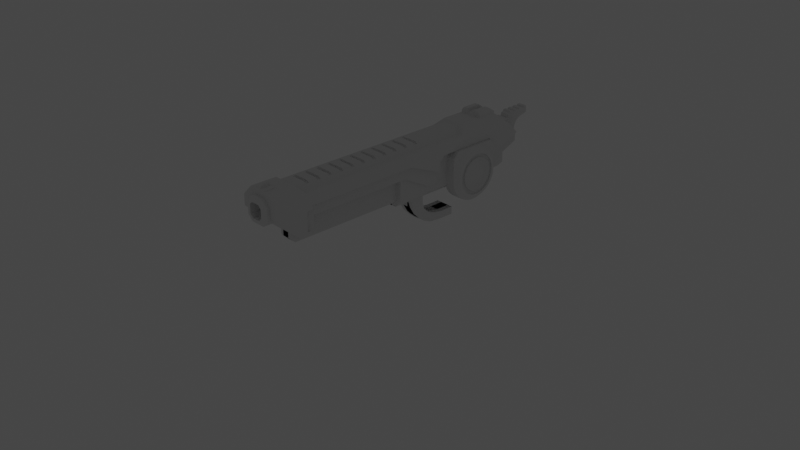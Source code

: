 # Source: Gun.blend  (saved by Blender 2.93.21; exported with 4.5.12 LTS)
import bpy
from mathutils import Matrix  # noqa: F401  (used for matrix-valued properties, if any)

bpy.ops.wm.read_factory_settings(use_empty=True)
scene = bpy.context.scene
scene.name = 'Scene'

# ---- collections
col_collection = bpy.data.collections.new('Collection'); scene.collection.children.link(col_collection)
col_imagenes = bpy.data.collections.new('Imagenes'); scene.collection.children.link(col_imagenes)
col_camerayluz = bpy.data.collections.new('CamerayLuz'); scene.collection.children.link(col_camerayluz)

# ---- node groups
ng_auto_smooth = bpy.data.node_groups.new('Auto Smooth', 'GeometryNodeTree')
_s = ng_auto_smooth.interface.new_socket(name='Geometry', in_out='OUTPUT', socket_type='NodeSocketGeometry')
_s = ng_auto_smooth.interface.new_socket(name='Geometry', in_out='INPUT', socket_type='NodeSocketGeometry')
_s = ng_auto_smooth.interface.new_socket(name='Angle', in_out='INPUT', socket_type='NodeSocketFloat')
_s.subtype = 'ANGLE'
_s.min_value = 0.0
_s.max_value = 3.142
ng_auto_smooth.is_modifier = True
_N = ng_auto_smooth.nodes; _L = ng_auto_smooth.links
n0 = _N.new('NodeGroupOutput'); n0.name = 'Group Output'; n0.location = (480, -100)
n1 = _N.new('NodeGroupInput'); n1.name = 'Group Input'; n1.location = (-420, -300)
n2 = _N.new('NodeGroupInput'); n2.name = 'Group Input.001'; n2.location = (-60, -100)
n3 = _N.new('GeometryNodeSetShadeSmooth'); n3.name = 'Set Shade Smooth'; n3.location = (120, -100)
n3.domain = 'EDGE'
n4 = _N.new('GeometryNodeSetShadeSmooth'); n4.name = 'Set Shade Smooth.001'; n4.location = (300, -100)
n5 = _N.new('GeometryNodeInputMeshEdgeAngle'); n5.name = 'Edge Angle'; n5.location = (-420, -220)
n6 = _N.new('GeometryNodeInputEdgeSmooth'); n6.name = 'Is Edge Smooth'; n6.location = (-60, -160)
n7 = _N.new('GeometryNodeInputShadeSmooth'); n7.name = 'Is Face Smooth'; n7.location = (-240, -340)
n8 = _N.new('FunctionNodeBooleanMath'); n8.name = 'Boolean Math'; n8.location = (-60, -220)
n9 = _N.new('FunctionNodeCompare'); n9.name = 'Compare'; n9.location = (-240, -180)
n9.operation = 'LESS_EQUAL'
_L.new(n5.outputs[0], n9.inputs[0])
_L.new(n4.outputs[0], n0.inputs[0])
_L.new(n1.outputs[1], n9.inputs[1])
_L.new(n9.outputs[0], n8.inputs[0])
_L.new(n7.outputs[0], n8.inputs[1])
_L.new(n2.outputs[0], n3.inputs[0])
_L.new(n6.outputs[0], n3.inputs[1])
_L.new(n3.outputs[0], n4.inputs[0])
_L.new(n8.outputs[0], n3.inputs[2])
n0.is_active_output = True

# ---- world
world_world = bpy.data.worlds.new('World'); scene.world = world_world
world_world.use_nodes = True; world_world.node_tree.nodes.clear()
_N = world_world.node_tree.nodes; _L = world_world.node_tree.links
n0 = _N.new('ShaderNodeOutputWorld'); n0.name = 'World Output'; n0.location = (300, 300)
n1 = _N.new('ShaderNodeBackground'); n1.name = 'Background'; n1.location = (10, 300)
n1.inputs[0].default_value = (0.05088, 0.05088, 0.05088, 1.0)
_L.new(n1.outputs[0], n0.inputs[0])
n0.is_active_output = True
world_world.color = (0.05088, 0.05088, 0.05088)
world_world.use_sun_shadow = False
world_world.sun_shadow_jitter_overblur = 0.0

# ---- cameras
cam_camera = bpy.data.cameras.new('Camera')
cam_camera.clip_end = 100.0
cam_camera.ortho_scale = 7.314

# ---- lights
light_light = bpy.data.lights.new('Light', 'POINT')
light_light.transmission_factor = 0.0
light_light.energy = 1000.0
light_light.shadow_soft_size = 0.1
light_light.shadow_maximum_resolution = 0.006
light_light.use_absolute_resolution = True

# ---- meshes
me_cylinder = bpy.data.meshes.new('Cylinder')
me_cylinder.from_pydata([(0.3193, 0.5717, 0.3569), (0.2737, 0.4969, 0.3569), (0.3193, 0.5759, 0.4001), (0.2737, 0.5026, 0.4147), (0.3193, 0.5885, 0.4416), (0.2737, 0.5194, 0.4702), (0.3193, 0.609, 0.4799), (0.2737, 0.5468, 0.5215), (0.3193, 0.6365, 0.5135), (0.2737, 0.5837, 0.5664), (0.3193, 0.6701, 0.541), (0.2737, 0.6286, 0.6032), (0.3193, 0.7084, 0.5615), (0.2737, 0.6798, 0.6306), (0.3193, 0.7499, 0.5741), (0.2737, 0.7354, 0.6474), (0.3193, 0.7932, 0.5784), (0.2737, 0.7932, 0.6531), (0.3193, 0.8364, 0.5741), (0.2737, 0.851, 0.6474), (0.3193, 0.8779, 0.5615), (0.2737, 0.9065, 0.6306), (0.3193, 0.9162, 0.541), (0.2737, 0.9577, 0.6032), (0.3193, 0.9498, 0.5135), (0.2737, 1.003, 0.5664), (0.3193, 0.9773, 0.4799), (0.2737, 1.039, 0.5215), (0.3193, 0.9978, 0.4416), (0.2737, 1.067, 0.4702), (0.3193, 1.01, 0.4001), (0.2737, 1.084, 0.4147), (0.3193, 1.015, 0.3569), (0.2737, 1.089, 0.3569), (0.3193, 1.01, 0.3137), (0.2737, 1.084, 0.2991), (0.3193, 0.9978, 0.2721), (0.2737, 1.067, 0.2435), (0.3193, 0.9773, 0.2338), (0.2737, 1.039, 0.1923), (0.3193, 0.9498, 0.2003), (0.2737, 1.003, 0.1474), (0.3193, 0.9162, 0.1727), (0.2737, 0.9577, 0.1105), (0.3193, 0.8779, 0.1522), (0.2737, 0.9065, 0.08317), (0.3193, 0.8364, 0.1396), (0.2737, 0.851, 0.06631), (0.3193, 0.7932, 0.1354), (0.2737, 0.7932, 0.06062), (0.3193, 0.7499, 0.1396), (0.2737, 0.7354, 0.06631), (0.3193, 0.7084, 0.1522), (0.2737, 0.6798, 0.08317), (0.3193, 0.6701, 0.1727), (0.2737, 0.6286, 0.1105), (0.3193, 0.6365, 0.2003), (0.2737, 0.5837, 0.1474), (0.3193, 0.609, 0.2338), (0.2737, 0.5468, 0.1923), (0.3193, 0.5885, 0.2721), (0.2737, 0.5194, 0.2435), (0.3193, 0.5759, 0.3137), (0.2737, 0.5026, 0.2991), (0.3193, 0.5476, 0.4057), (0.3193, 0.5427, 0.3569), (0.3193, 0.5618, 0.4527), (0.3193, 0.5849, 0.496), (0.3193, 0.6161, 0.5339), (0.3193, 0.654, 0.5651), (0.3193, 0.6973, 0.5882), (0.3193, 0.7443, 0.6025), (0.3193, 0.7932, 0.6073), (0.3193, 0.842, 0.6025), (0.3193, 0.889, 0.5882), (0.3193, 0.9323, 0.5651), (0.3193, 0.9702, 0.5339), (0.3193, 1.001, 0.496), (0.3193, 1.025, 0.4527), (0.3193, 1.039, 0.4057), (0.3193, 1.044, 0.3569), (0.3193, 1.039, 0.308), (0.3193, 1.025, 0.261), (0.3193, 1.001, 0.2178), (0.3193, 0.9702, 0.1798), (0.3193, 0.9323, 0.1487), (0.3193, 0.889, 0.1255), (0.3193, 0.842, 0.1113), (0.3193, 0.7932, 0.1065), (0.3193, 0.7443, 0.1113), (0.3193, 0.6973, 0.1255), (0.3193, 0.654, 0.1487), (0.3193, 0.6161, 0.1798), (0.3193, 0.5849, 0.2178), (0.3193, 0.5618, 0.261), (0.3193, 0.5476, 0.308), (0.3193, 0.6123, 0.3569), (0.3193, 0.6158, 0.3922), (0.3193, 0.6261, 0.4261), (0.3193, 0.6428, 0.4574), (0.3193, 0.6653, 0.4848), (0.3193, 0.6927, 0.5073), (0.3193, 0.7239, 0.524), (0.3193, 0.7579, 0.5343), (0.3193, 0.7932, 0.5377), (0.3193, 0.8284, 0.5343), (0.3193, 0.8624, 0.524), (0.3193, 0.8936, 0.5073), (0.3193, 0.921, 0.4848), (0.3193, 0.9435, 0.4574), (0.3193, 0.9603, 0.4261), (0.3193, 0.9705, 0.3922), (0.3193, 0.974, 0.3569), (0.3193, 0.9705, 0.3216), (0.3193, 0.9603, 0.2877), (0.3193, 0.9435, 0.2564), (0.3193, 0.921, 0.229), (0.3193, 0.8936, 0.2065), (0.3193, 0.8624, 0.1898), (0.3193, 0.8284, 0.1795), (0.3193, 0.7932, 0.176), (0.3193, 0.7579, 0.1795), (0.3193, 0.7239, 0.1898), (0.3193, 0.6927, 0.2065), (0.3193, 0.6653, 0.229), (0.3193, 0.6428, 0.2564), (0.3193, 0.6261, 0.2877), (0.3193, 0.6158, 0.3216), (0.2872, 0.6472, 0.3569), (0.2872, 0.65, 0.3854), (0.2872, 0.6583, 0.4127), (0.2872, 0.6718, 0.438), (0.2872, 0.6899, 0.4601), (0.2872, 0.712, 0.4783), (0.2872, 0.7373, 0.4918), (0.2872, 0.7647, 0.5001), (0.2872, 0.7932, 0.5029), (0.2872, 0.8216, 0.5001), (0.2872, 0.849, 0.4918), (0.2872, 0.8743, 0.4783), (0.2872, 0.8964, 0.4601), (0.2872, 0.9146, 0.438), (0.2872, 0.928, 0.4127), (0.2872, 0.9364, 0.3854), (0.2872, 0.9392, 0.3569), (0.2872, 0.9364, 0.3284), (0.2872, 0.928, 0.301), (0.2872, 0.9145, 0.2758), (0.2872, 0.8964, 0.2536), (0.2872, 0.8743, 0.2355), (0.2872, 0.849, 0.222), (0.2872, 0.8216, 0.2137), (0.2872, 0.7932, 0.2109), (0.2872, 0.7647, 0.2137), (0.2872, 0.7373, 0.222), (0.2872, 0.712, 0.2355), (0.2872, 0.6899, 0.2536), (0.2872, 0.6718, 0.2758), (0.2872, 0.6583, 0.301), (0.2872, 0.65, 0.3284), (0.3023, 0.5759, 0.4001), (0.3023, 0.5717, 0.3569), (0.3023, 0.5885, 0.4416), (0.3023, 0.609, 0.4799), (0.3023, 0.6365, 0.5135), (0.3023, 0.6701, 0.541), (0.3023, 0.7084, 0.5615), (0.3023, 0.7499, 0.5741), (0.3023, 0.7932, 0.5784), (0.3023, 0.8364, 0.5741), (0.3023, 0.8779, 0.5615), (0.3023, 0.9162, 0.541), (0.3023, 0.9498, 0.5135), (0.3023, 0.9773, 0.4799), (0.3023, 0.9978, 0.4416), (0.3023, 1.01, 0.4001), (0.3023, 1.015, 0.3569), (0.3023, 1.01, 0.3137), (0.3023, 0.9978, 0.2721), (0.3023, 0.9773, 0.2338), (0.3023, 0.9498, 0.2003), (0.3023, 0.9162, 0.1727), (0.3023, 0.8779, 0.1522), (0.3023, 0.8364, 0.1396), (0.3023, 0.7932, 0.1354), (0.3023, 0.7499, 0.1396), (0.3023, 0.7084, 0.1522), (0.3023, 0.6701, 0.1727), (0.3023, 0.6365, 0.2003), (0.3023, 0.609, 0.2338), (0.3023, 0.5885, 0.2721), (0.3023, 0.5759, 0.3137), (0.3023, 0.6158, 0.3922), (0.3023, 0.6123, 0.3569), (0.3023, 0.6158, 0.3216), (0.3023, 0.6261, 0.4261), (0.3023, 0.6428, 0.4574), (0.3023, 0.6653, 0.4848), (0.3023, 0.6927, 0.5073), (0.3023, 0.7239, 0.524), (0.3023, 0.7579, 0.5343), (0.3023, 0.7932, 0.5377), (0.3023, 0.8284, 0.5343), (0.3023, 0.8624, 0.524), (0.3023, 0.8936, 0.5073), (0.3023, 0.921, 0.4848), (0.3023, 0.9435, 0.4574), (0.3023, 0.9603, 0.4261), (0.3023, 0.9705, 0.3922), (0.3023, 0.974, 0.3569), (0.3023, 0.9705, 0.3216), (0.3023, 0.9603, 0.2877), (0.3023, 0.9435, 0.2564), (0.3023, 0.921, 0.229), (0.3023, 0.8936, 0.2065), (0.3023, 0.8624, 0.1898), (0.3023, 0.8284, 0.1795), (0.3023, 0.7932, 0.176), (0.3023, 0.7579, 0.1795), (0.3023, 0.7239, 0.1898), (0.3023, 0.6927, 0.2065), (0.3023, 0.6653, 0.229), (0.3023, 0.6428, 0.2564), (0.3023, 0.6261, 0.2877), (0.2737, 1.035, 0.6531), (0.2737, 1.095, 0.5918), (0.2737, 0.5653, 0.6531), (0.2737, 0.5021, 0.5914), (0.1445, 0.4969, 0.3569), (0.1445, 0.7932, 0.6531), (0.1445, 1.089, 0.3569), (0.1445, 1.084, 0.2991), (0.1445, 1.067, 0.2435), (0.1445, 1.039, 0.1923), (0.1445, 1.003, 0.1474), (0.1445, 0.9577, 0.1105), (0.1445, 0.9065, 0.08317), (0.1445, 0.851, 0.06631), (0.1445, 0.7932, 0.06062), (0.1445, 0.7354, 0.06631), (0.1445, 0.6798, 0.08317), (0.1445, 0.6286, 0.1105), (0.1445, 0.5837, 0.1474), (0.1445, 0.5468, 0.1923), (0.1445, 0.5194, 0.2435), (0.1445, 0.5026, 0.2991), (0.1445, 1.035, 0.6531), (0.1445, 1.095, 0.5918), (0.1445, 0.5653, 0.6531), (0.1445, 0.5021, 0.5914)], [], [(1, 3, 64, 65), (3, 5, 66, 64), (5, 7, 67, 66), (7, 9, 68, 67), (9, 11, 69, 68), (11, 13, 70, 69), (13, 15, 71, 70), (15, 17, 72, 71), (17, 19, 73, 72), (19, 21, 74, 73), (21, 23, 75, 74), (23, 25, 76, 75), (25, 27, 77, 76), (27, 29, 78, 77), (29, 31, 79, 78), (31, 33, 80, 79), (33, 35, 81, 80), (35, 37, 82, 81), (37, 39, 83, 82), (39, 41, 84, 83), (41, 43, 85, 84), (43, 45, 86, 85), (45, 47, 87, 86), (47, 49, 88, 87), (49, 51, 89, 88), (51, 53, 90, 89), (53, 55, 91, 90), (55, 57, 92, 91), (57, 59, 93, 92), (59, 61, 94, 93), (61, 63, 95, 94), (63, 1, 65, 95), (128, 129, 130, 131, 132, 133, 134, 135, 136, 137, 138, 139, 140, 141, 142, 143, 144, 145, 146, 147, 148, 149, 150, 151, 152, 153, 154, 155, 156, 157, 158, 159), (2, 0, 65, 64), (4, 2, 64, 66), (6, 4, 66, 67), (8, 6, 67, 68), (10, 8, 68, 69), (12, 10, 69, 70), (14, 12, 70, 71), (16, 14, 71, 72), (18, 16, 72, 73), (20, 18, 73, 74), (22, 20, 74, 75), (24, 22, 75, 76), (26, 24, 76, 77), (28, 26, 77, 78), (30, 28, 78, 79), (32, 30, 79, 80), (34, 32, 80, 81), (36, 34, 81, 82), (38, 36, 82, 83), (40, 38, 83, 84), (42, 40, 84, 85), (44, 42, 85, 86), (46, 44, 86, 87), (48, 46, 87, 88), (50, 48, 88, 89), (52, 50, 89, 90), (54, 52, 90, 91), (56, 54, 91, 92), (58, 56, 92, 93), (60, 58, 93, 94), (62, 60, 94, 95), (0, 62, 95, 65), (122, 121, 218, 219), (22, 24, 172, 171), (121, 120, 217, 218), (20, 22, 171, 170), (120, 119, 216, 217), (18, 20, 170, 169), (119, 118, 215, 216), (16, 18, 169, 168), (118, 117, 214, 215), (14, 16, 168, 167), (117, 116, 213, 214), (12, 14, 167, 166), (116, 115, 212, 213), (10, 12, 166, 165), (62, 0, 161, 191), (115, 114, 211, 212), (8, 10, 165, 164), (60, 62, 191, 190), (114, 113, 210, 211), (6, 8, 164, 163), (58, 60, 190, 189), (113, 112, 209, 210), (4, 6, 163, 162), (56, 58, 189, 188), (112, 111, 208, 209), (2, 4, 162, 160), (54, 56, 188, 187), (111, 110, 207, 208), (0, 2, 160, 161), (52, 54, 187, 186), (110, 109, 206, 207), (50, 52, 186, 185), (96, 97, 129, 128), (97, 98, 130, 129), (98, 99, 131, 130), (99, 100, 132, 131), (100, 101, 133, 132), (101, 102, 134, 133), (102, 103, 135, 134), (103, 104, 136, 135), (104, 105, 137, 136), (105, 106, 138, 137), (106, 107, 139, 138), (107, 108, 140, 139), (108, 109, 141, 140), (109, 110, 142, 141), (110, 111, 143, 142), (111, 112, 144, 143), (112, 113, 145, 144), (113, 114, 146, 145), (114, 115, 147, 146), (115, 116, 148, 147), (116, 117, 149, 148), (117, 118, 150, 149), (118, 119, 151, 150), (119, 120, 152, 151), (120, 121, 153, 152), (121, 122, 154, 153), (122, 123, 155, 154), (123, 124, 156, 155), (124, 125, 157, 156), (125, 126, 158, 157), (126, 127, 159, 158), (127, 96, 128, 159), (161, 160, 192, 193), (160, 162, 195, 192), (162, 163, 196, 195), (163, 164, 197, 196), (164, 165, 198, 197), (165, 166, 199, 198), (166, 167, 200, 199), (167, 168, 201, 200), (168, 169, 202, 201), (169, 170, 203, 202), (170, 171, 204, 203), (171, 172, 205, 204), (172, 173, 206, 205), (173, 174, 207, 206), (174, 175, 208, 207), (175, 176, 209, 208), (176, 177, 210, 209), (177, 178, 211, 210), (178, 179, 212, 211), (179, 180, 213, 212), (180, 181, 214, 213), (181, 182, 215, 214), (182, 183, 216, 215), (183, 184, 217, 216), (184, 185, 218, 217), (185, 186, 219, 218), (186, 187, 220, 219), (187, 188, 221, 220), (188, 189, 222, 221), (189, 190, 223, 222), (190, 191, 194, 223), (191, 161, 193, 194), (97, 96, 193, 192), (24, 26, 173, 172), (123, 122, 219, 220), (96, 127, 194, 193), (26, 28, 174, 173), (124, 123, 220, 221), (98, 97, 192, 195), (28, 30, 175, 174), (125, 124, 221, 222), (99, 98, 195, 196), (30, 32, 176, 175), (126, 125, 222, 223), (100, 99, 196, 197), (32, 34, 177, 176), (127, 126, 223, 194), (101, 100, 197, 198), (34, 36, 178, 177), (102, 101, 198, 199), (36, 38, 179, 178), (103, 102, 199, 200), (38, 40, 180, 179), (104, 103, 200, 201), (40, 42, 181, 180), (105, 104, 201, 202), (42, 44, 182, 181), (106, 105, 202, 203), (44, 46, 183, 182), (107, 106, 203, 204), (46, 48, 184, 183), (108, 107, 204, 205), (48, 50, 185, 184), (109, 108, 205, 206), (17, 224, 225, 33, 31, 29, 27, 25, 23, 21, 19), (1, 227, 226, 17, 15, 13, 11, 9, 7, 5, 3), (33, 225, 247, 230), (59, 57, 242, 243), (227, 1, 228, 249), (35, 33, 230, 231), (45, 43, 235, 236), (55, 53, 240, 241), (1, 63, 245, 228), (226, 227, 249, 248), (41, 39, 233, 234), (51, 49, 238, 239), (17, 226, 248, 229), (61, 59, 243, 244), (37, 35, 231, 232), (47, 45, 236, 237), (57, 55, 241, 242), (224, 17, 229, 246), (43, 41, 234, 235), (53, 51, 239, 240), (63, 61, 244, 245), (225, 224, 246, 247), (39, 37, 232, 233), (49, 47, 237, 238)])
me_cylinder.polygons.foreach_set('use_smooth', [True] * 217)
_uv = me_cylinder.uv_layers.new(name='UVMap')
_uv.uv.foreach_set('vector', [1.0, 0.5373, 0.9688, 0.5373, 0.9712, 0.5, 0.9976, 0.5, 0.9688, 0.5373, 0.9375, 0.5373, 0.9399, 0.5, 0.9663, 0.5, 0.9375, 0.5373, 0.9062, 0.5373, 0.9087, 0.5, 0.9351, 0.5, 0.9062, 0.5373, 0.875, 0.5373, 0.8774, 0.5, 0.9038, 0.5, 0.875, 0.5373, 0.8438, 0.5373, 0.8462, 0.5, 0.8726, 0.5, 0.8438, 0.5373, 0.8125, 0.5373, 0.8149, 0.5, 0.8413, 0.5, 0.8125, 0.5373, 0.7812, 0.5373, 0.7837, 0.5, 0.8101, 0.5, 0.7812, 0.5373, 0.75, 0.5373, 0.7524, 0.5, 0.7788, 0.5, 0.75, 0.5373, 0.7188, 0.5373, 0.7212, 0.5, 0.7476, 0.5, 0.7188, 0.5373, 0.6875, 0.5373, 0.6899, 0.5, 0.7163, 0.5, 0.6875, 0.5373, 0.6562, 0.5373, 0.6587, 0.5, 0.6851, 0.5, 0.6562, 0.5373, 0.625, 0.5373, 0.6274, 0.5, 0.6538, 0.5, 0.625, 0.5373, 0.5938, 0.5373, 0.5962, 0.5, 0.6226, 0.5, 0.5937, 0.5373, 0.5625, 0.5373, 0.5649, 0.5, 0.5913, 0.5, 0.5625, 0.5373, 0.5312, 0.5373, 0.5337, 0.5, 0.5601, 0.5, 0.5312, 0.5373, 0.5, 0.5373, 0.5024, 0.5, 0.5288, 0.5, 0.5, 0.5373, 0.4688, 0.5373, 0.4712, 0.5, 0.4976, 0.5, 0.4687, 0.5373, 0.4375, 0.5373, 0.4399, 0.5, 0.4663, 0.5, 0.4375, 0.5373, 0.4062, 0.5373, 0.4087, 0.5, 0.4351, 0.5, 0.4062, 0.5373, 0.375, 0.5373, 0.3774, 0.5, 0.4038, 0.5, 0.375, 0.5373, 0.3438, 0.5373, 0.3462, 0.5, 0.3726, 0.5, 0.3438, 0.5373, 0.3125, 0.5373, 0.3149, 0.5, 0.3413, 0.5, 0.3125, 0.5373, 0.2812, 0.5373, 0.2837, 0.5, 0.3101, 0.5, 0.2812, 0.5373, 0.25, 0.5373, 0.2524, 0.5, 0.2788, 0.5, 0.25, 0.5373, 0.2188, 0.5373, 0.2212, 0.5, 0.2476, 0.5, 0.2187, 0.5373, 0.1875, 0.5373, 0.1899, 0.5, 0.2163, 0.5, 0.1875, 0.5373, 0.1562, 0.5373, 0.1587, 0.5, 0.1851, 0.5, 0.1562, 0.5373, 0.125, 0.5373, 0.1274, 0.5, 0.1538, 0.5, 0.125, 0.5373, 0.09375, 0.5373, 0.09617, 0.5, 0.1226, 0.5, 0.09375, 0.5373, 0.0625, 0.5373, 0.06492, 0.5, 0.09133, 0.5, 0.0625, 0.5373, 0.03125, 0.5373, 0.03367, 0.5, 0.06008, 0.5, 0.03125, 0.5373, 0.0, 0.5373, 0.002418, 0.5, 0.02883, 0.5, 0.75, 0.3683, 0.7731, 0.366, 0.7953, 0.3593, 0.8157, 0.3483, 0.8336, 0.3336, 0.8483, 0.3157, 0.8593, 0.2953, 0.866, 0.2731, 0.8683, 0.25, 0.866, 0.2269, 0.8593, 0.2047, 0.8483, 0.1843, 0.8336, 0.1664, 0.8157, 0.1517, 0.7953, 0.1407, 0.7731, 0.134, 0.75, 0.1317, 0.7269, 0.134, 0.7047, 0.1407, 0.6843, 0.1517, 0.6664, 0.1664, 0.6517, 0.1843, 0.6407, 0.2047, 0.634, 0.2269, 0.6317, 0.25, 0.634, 0.2731, 0.6407, 0.2953, 0.6517, 0.3157, 0.6664, 0.3336, 0.6843, 0.3483, 0.7047, 0.3593, 0.7269, 0.366, 0.785, 0.426, 0.75, 0.4294, 0.75, 0.4529, 0.7896, 0.449, 0.8187, 0.4158, 0.785, 0.426, 0.7896, 0.449, 0.8276, 0.4374, 0.8497, 0.3992, 0.8187, 0.4158, 0.8276, 0.4374, 0.8627, 0.4187, 0.8769, 0.3769, 0.8497, 0.3992, 0.8627, 0.4187, 0.8934, 0.3934, 0.8992, 0.3497, 0.8769, 0.3769, 0.8934, 0.3934, 0.9187, 0.3627, 0.9158, 0.3187, 0.8992, 0.3497, 0.9187, 0.3627, 0.9374, 0.3276, 0.926, 0.285, 0.9158, 0.3187, 0.9374, 0.3276, 0.949, 0.2896, 0.9294, 0.25, 0.926, 0.285, 0.949, 0.2896, 0.9529, 0.25, 0.926, 0.215, 0.9294, 0.25, 0.9529, 0.25, 0.949, 0.2104, 0.9158, 0.1813, 0.926, 0.215, 0.949, 0.2104, 0.9374, 0.1724, 0.8992, 0.1503, 0.9158, 0.1813, 0.9374, 0.1724, 0.9187, 0.1373, 0.8769, 0.1231, 0.8992, 0.1503, 0.9187, 0.1373, 0.8934, 0.1066, 0.8497, 0.1008, 0.8769, 0.1231, 0.8934, 0.1066, 0.8627, 0.08133, 0.8187, 0.08423, 0.8497, 0.1008, 0.8627, 0.08133, 0.8276, 0.06258, 0.785, 0.07402, 0.8187, 0.08423, 0.8276, 0.06258, 0.7896, 0.05104, 0.75, 0.07057, 0.785, 0.07402, 0.7896, 0.05104, 0.75, 0.04714, 0.715, 0.07402, 0.75, 0.07057, 0.75, 0.04714, 0.7104, 0.05104, 0.6813, 0.08423, 0.715, 0.07402, 0.7104, 0.05104, 0.6724, 0.06258, 0.6503, 0.1008, 0.6813, 0.08423, 0.6724, 0.06258, 0.6373, 0.08133, 0.6231, 0.1231, 0.6503, 0.1008, 0.6373, 0.08133, 0.6066, 0.1066, 0.6008, 0.1503, 0.6231, 0.1231, 0.6066, 0.1066, 0.5813, 0.1373, 0.5842, 0.1813, 0.6008, 0.1503, 0.5813, 0.1373, 0.5626, 0.1724, 0.574, 0.215, 0.5842, 0.1813, 0.5626, 0.1724, 0.551, 0.2104, 0.5706, 0.25, 0.574, 0.215, 0.551, 0.2104, 0.5471, 0.25, 0.574, 0.285, 0.5706, 0.25, 0.5471, 0.25, 0.551, 0.2896, 0.5842, 0.3187, 0.574, 0.285, 0.551, 0.2896, 0.5626, 0.3276, 0.6008, 0.3497, 0.5842, 0.3187, 0.5626, 0.3276, 0.5813, 0.3627, 0.6231, 0.3769, 0.6008, 0.3497, 0.5813, 0.3627, 0.6066, 0.3934, 0.6503, 0.3992, 0.6231, 0.3769, 0.6066, 0.3934, 0.6373, 0.4187, 0.6813, 0.4158, 0.6503, 0.3992, 0.6373, 0.4187, 0.6724, 0.4374, 0.715, 0.426, 0.6813, 0.4158, 0.6724, 0.4374, 0.7104, 0.449, 0.75, 0.4294, 0.715, 0.426, 0.7104, 0.449, 0.75, 0.4529, 0.6146, 0.3061, 0.6063, 0.2786, 0.6063, 0.2786, 0.6146, 0.3061, 0.8992, 0.1503, 0.8769, 0.1231, 0.8769, 0.1231, 0.8992, 0.1503, 0.6063, 0.2786, 0.6035, 0.25, 0.6035, 0.25, 0.6063, 0.2786, 0.9158, 0.1813, 0.8992, 0.1503, 0.8992, 0.1503, 0.9158, 0.1813, 0.6035, 0.25, 0.6063, 0.2214, 0.6063, 0.2214, 0.6035, 0.25, 0.926, 0.215, 0.9158, 0.1813, 0.9158, 0.1813, 0.926, 0.215, 0.6063, 0.2214, 0.6146, 0.1939, 0.6146, 0.1939, 0.6063, 0.2214, 0.9294, 0.25, 0.926, 0.215, 0.926, 0.215, 0.9294, 0.25, 0.6146, 0.1939, 0.6282, 0.1686, 0.6282, 0.1686, 0.6146, 0.1939, 0.926, 0.285, 0.9294, 0.25, 0.9294, 0.25, 0.926, 0.285, 0.6282, 0.1686, 0.6464, 0.1464, 0.6464, 0.1464, 0.6282, 0.1686, 0.9158, 0.3187, 0.926, 0.285, 0.926, 0.285, 0.9158, 0.3187, 0.6464, 0.1464, 0.6686, 0.1282, 0.6686, 0.1282, 0.6464, 0.1464, 0.8992, 0.3497, 0.9158, 0.3187, 0.9158, 0.3187, 0.8992, 0.3497, 0.715, 0.426, 0.75, 0.4294, 0.75, 0.4294, 0.715, 0.426, 0.6686, 0.1282, 0.6939, 0.1146, 0.6939, 0.1146, 0.6686, 0.1282, 0.8769, 0.3769, 0.8992, 0.3497, 0.8992, 0.3497, 0.8769, 0.3769, 0.6813, 0.4158, 0.715, 0.426, 0.715, 0.426, 0.6813, 0.4158, 0.6939, 0.1146, 0.7214, 0.1063, 0.7214, 0.1063, 0.6939, 0.1146, 0.8497, 0.3992, 0.8769, 0.3769, 0.8769, 0.3769, 0.8497, 0.3992, 0.6503, 0.3992, 0.6813, 0.4158, 0.6813, 0.4158, 0.6503, 0.3992, 0.7214, 0.1063, 0.75, 0.1035, 0.75, 0.1035, 0.7214, 0.1063, 0.8187, 0.4158, 0.8497, 0.3992, 0.8497, 0.3992, 0.8187, 0.4158, 0.6231, 0.3769, 0.6503, 0.3992, 0.6503, 0.3992, 0.6231, 0.3769, 0.75, 0.1035, 0.7786, 0.1063, 0.7786, 0.1063, 0.75, 0.1035, 0.785, 0.426, 0.8187, 0.4158, 0.8187, 0.4158, 0.785, 0.426, 0.6008, 0.3497, 0.6231, 0.3769, 0.6231, 0.3769, 0.6008, 0.3497, 0.7786, 0.1063, 0.8061, 0.1146, 0.8061, 0.1146, 0.7786, 0.1063, 0.75, 0.4294, 0.785, 0.426, 0.785, 0.426, 0.75, 0.4294, 0.5842, 0.3187, 0.6008, 0.3497, 0.6008, 0.3497, 0.5842, 0.3187, 0.8061, 0.1146, 0.8314, 0.1282, 0.8314, 0.1282, 0.8061, 0.1146, 0.574, 0.285, 0.5842, 0.3187, 0.5842, 0.3187, 0.574, 0.285, 0.75, 0.3965, 0.7786, 0.3937, 0.7731, 0.366, 0.75, 0.3683, 0.7786, 0.3937, 0.8061, 0.3854, 0.7953, 0.3593, 0.7731, 0.366, 0.8061, 0.3854, 0.8314, 0.3718, 0.8157, 0.3483, 0.7953, 0.3593, 0.8314, 0.3718, 0.8536, 0.3536, 0.8336, 0.3336, 0.8157, 0.3483, 0.8536, 0.3536, 0.8718, 0.3314, 0.8483, 0.3157, 0.8336, 0.3336, 0.8718, 0.3314, 0.8854, 0.3061, 0.8593, 0.2953, 0.8483, 0.3157, 0.8854, 0.3061, 0.8937, 0.2786, 0.866, 0.2731, 0.8593, 0.2953, 0.8937, 0.2786, 0.8965, 0.25, 0.8683, 0.25, 0.866, 0.2731, 0.8965, 0.25, 0.8937, 0.2214, 0.866, 0.2269, 0.8683, 0.25, 0.8937, 0.2214, 0.8854, 0.1939, 0.8593, 0.2047, 0.866, 0.2269, 0.8854, 0.1939, 0.8718, 0.1686, 0.8483, 0.1843, 0.8593, 0.2047, 0.8718, 0.1686, 0.8536, 0.1464, 0.8336, 0.1664, 0.8483, 0.1843, 0.8536, 0.1464, 0.8314, 0.1282, 0.8157, 0.1517, 0.8336, 0.1664, 0.8314, 0.1282, 0.8061, 0.1146, 0.7953, 0.1407, 0.8157, 0.1517, 0.8061, 0.1146, 0.7786, 0.1063, 0.7731, 0.134, 0.7953, 0.1407, 0.7786, 0.1063, 0.75, 0.1035, 0.75, 0.1317, 0.7731, 0.134, 0.75, 0.1035, 0.7214, 0.1063, 0.7269, 0.134, 0.75, 0.1317, 0.7214, 0.1063, 0.6939, 0.1146, 0.7047, 0.1407, 0.7269, 0.134, 0.6939, 0.1146, 0.6686, 0.1282, 0.6843, 0.1517, 0.7047, 0.1407, 0.6686, 0.1282, 0.6464, 0.1464, 0.6664, 0.1664, 0.6843, 0.1517, 0.6464, 0.1464, 0.6282, 0.1686, 0.6517, 0.1843, 0.6664, 0.1664, 0.6282, 0.1686, 0.6146, 0.1939, 0.6407, 0.2047, 0.6517, 0.1843, 0.6146, 0.1939, 0.6063, 0.2214, 0.634, 0.2269, 0.6407, 0.2047, 0.6063, 0.2214, 0.6035, 0.25, 0.6317, 0.25, 0.634, 0.2269, 0.6035, 0.25, 0.6063, 0.2786, 0.634, 0.2731, 0.6317, 0.25, 0.6063, 0.2786, 0.6146, 0.3061, 0.6407, 0.2953, 0.634, 0.2731, 0.6146, 0.3061, 0.6282, 0.3314, 0.6517, 0.3157, 0.6407, 0.2953, 0.6282, 0.3314, 0.6464, 0.3536, 0.6664, 0.3336, 0.6517, 0.3157, 0.6464, 0.3536, 0.6686, 0.3718, 0.6843, 0.3483, 0.6664, 0.3336, 0.6686, 0.3718, 0.6939, 0.3854, 0.7047, 0.3593, 0.6843, 0.3483, 0.6939, 0.3854, 0.7214, 0.3937, 0.7269, 0.366, 0.7047, 0.3593, 0.7214, 0.3937, 0.75, 0.3965, 0.75, 0.3683, 0.7269, 0.366, 0.75, 0.4294, 0.785, 0.426, 0.7786, 0.3937, 0.75, 0.3965, 0.785, 0.426, 0.8187, 0.4158, 0.8061, 0.3854, 0.7786, 0.3937, 0.8187, 0.4158, 0.8497, 0.3992, 0.8314, 0.3718, 0.8061, 0.3854, 0.8497, 0.3992, 0.8769, 0.3769, 0.8536, 0.3536, 0.8314, 0.3718, 0.8769, 0.3769, 0.8992, 0.3497, 0.8718, 0.3314, 0.8536, 0.3536, 0.8992, 0.3497, 0.9158, 0.3187, 0.8854, 0.3061, 0.8718, 0.3314, 0.9158, 0.3187, 0.926, 0.285, 0.8937, 0.2786, 0.8854, 0.3061, 0.926, 0.285, 0.9294, 0.25, 0.8965, 0.25, 0.8937, 0.2786, 0.9294, 0.25, 0.926, 0.215, 0.8937, 0.2214, 0.8965, 0.25, 0.926, 0.215, 0.9158, 0.1813, 0.8854, 0.1939, 0.8937, 0.2214, 0.9158, 0.1813, 0.8992, 0.1503, 0.8718, 0.1686, 0.8854, 0.1939, 0.8992, 0.1503, 0.8769, 0.1231, 0.8536, 0.1464, 0.8718, 0.1686, 0.8769, 0.1231, 0.8497, 0.1008, 0.8314, 0.1282, 0.8536, 0.1464, 0.8497, 0.1008, 0.8187, 0.08423, 0.8061, 0.1146, 0.8314, 0.1282, 0.8187, 0.08423, 0.785, 0.07402, 0.7786, 0.1063, 0.8061, 0.1146, 0.785, 0.07402, 0.75, 0.07057, 0.75, 0.1035, 0.7786, 0.1063, 0.75, 0.07057, 0.715, 0.07402, 0.7214, 0.1063, 0.75, 0.1035, 0.715, 0.07402, 0.6813, 0.08423, 0.6939, 0.1146, 0.7214, 0.1063, 0.6813, 0.08423, 0.6503, 0.1008, 0.6686, 0.1282, 0.6939, 0.1146, 0.6503, 0.1008, 0.6231, 0.1231, 0.6464, 0.1464, 0.6686, 0.1282, 0.6231, 0.1231, 0.6008, 0.1503, 0.6282, 0.1686, 0.6464, 0.1464, 0.6008, 0.1503, 0.5842, 0.1813, 0.6146, 0.1939, 0.6282, 0.1686, 0.5842, 0.1813, 0.574, 0.215, 0.6063, 0.2214, 0.6146, 0.1939, 0.574, 0.215, 0.5706, 0.25, 0.6035, 0.25, 0.6063, 0.2214, 0.5706, 0.25, 0.574, 0.285, 0.6063, 0.2786, 0.6035, 0.25, 0.574, 0.285, 0.5842, 0.3187, 0.6146, 0.3061, 0.6063, 0.2786, 0.5842, 0.3187, 0.6008, 0.3497, 0.6282, 0.3314, 0.6146, 0.3061, 0.6008, 0.3497, 0.6231, 0.3769, 0.6464, 0.3536, 0.6282, 0.3314, 0.6231, 0.3769, 0.6503, 0.3992, 0.6686, 0.3718, 0.6464, 0.3536, 0.6503, 0.3992, 0.6813, 0.4158, 0.6939, 0.3854, 0.6686, 0.3718, 0.6813, 0.4158, 0.715, 0.426, 0.7214, 0.3937, 0.6939, 0.3854, 0.715, 0.426, 0.75, 0.4294, 0.75, 0.3965, 0.7214, 0.3937, 0.7786, 0.3937, 0.75, 0.3965, 0.75, 0.3965, 0.7786, 0.3937, 0.8769, 0.1231, 0.8497, 0.1008, 0.8497, 0.1008, 0.8769, 0.1231, 0.6282, 0.3314, 0.6146, 0.3061, 0.6146, 0.3061, 0.6282, 0.3314, 0.75, 0.3965, 0.7214, 0.3937, 0.7214, 0.3937, 0.75, 0.3965, 0.8497, 0.1008, 0.8187, 0.08423, 0.8187, 0.08423, 0.8497, 0.1008, 0.6464, 0.3536, 0.6282, 0.3314, 0.6282, 0.3314, 0.6464, 0.3536, 0.8061, 0.3854, 0.7786, 0.3937, 0.7786, 0.3937, 0.8061, 0.3854, 0.8187, 0.08423, 0.785, 0.07402, 0.785, 0.07402, 0.8187, 0.08423, 0.6686, 0.3718, 0.6464, 0.3536, 0.6464, 0.3536, 0.6686, 0.3718, 0.8314, 0.3718, 0.8061, 0.3854, 0.8061, 0.3854, 0.8314, 0.3718, 0.785, 0.07402, 0.75, 0.07057, 0.75, 0.07057, 0.785, 0.07402, 0.6939, 0.3854, 0.6686, 0.3718, 0.6686, 0.3718, 0.6939, 0.3854, 0.8536, 0.3536, 0.8314, 0.3718, 0.8314, 0.3718, 0.8536, 0.3536, 0.75, 0.07057, 0.715, 0.07402, 0.715, 0.07402, 0.75, 0.07057, 0.7214, 0.3937, 0.6939, 0.3854, 0.6939, 0.3854, 0.7214, 0.3937, 0.8718, 0.3314, 0.8536, 0.3536, 0.8536, 0.3536, 0.8718, 0.3314, 0.715, 0.07402, 0.6813, 0.08423, 0.6813, 0.08423, 0.715, 0.07402, 0.8854, 0.3061, 0.8718, 0.3314, 0.8718, 0.3314, 0.8854, 0.3061, 0.6813, 0.08423, 0.6503, 0.1008, 0.6503, 0.1008, 0.6813, 0.08423, 0.8937, 0.2786, 0.8854, 0.3061, 0.8854, 0.3061, 0.8937, 0.2786, 0.6503, 0.1008, 0.6231, 0.1231, 0.6231, 0.1231, 0.6503, 0.1008, 0.8965, 0.25, 0.8937, 0.2786, 0.8937, 0.2786, 0.8965, 0.25, 0.6231, 0.1231, 0.6008, 0.1503, 0.6008, 0.1503, 0.6231, 0.1231, 0.8937, 0.2214, 0.8965, 0.25, 0.8965, 0.25, 0.8937, 0.2214, 0.6008, 0.1503, 0.5842, 0.1813, 0.5842, 0.1813, 0.6008, 0.1503, 0.8854, 0.1939, 0.8937, 0.2214, 0.8937, 0.2214, 0.8854, 0.1939, 0.5842, 0.1813, 0.574, 0.215, 0.574, 0.215, 0.5842, 0.1813, 0.8718, 0.1686, 0.8854, 0.1939, 0.8854, 0.1939, 0.8718, 0.1686, 0.574, 0.215, 0.5706, 0.25, 0.5706, 0.25, 0.574, 0.215, 0.8536, 0.1464, 0.8718, 0.1686, 0.8718, 0.1686, 0.8536, 0.1464, 0.5706, 0.25, 0.574, 0.285, 0.574, 0.285, 0.5706, 0.25, 0.8314, 0.1282, 0.8536, 0.1464, 0.8536, 0.1464, 0.8314, 0.1282, 0.75, 0.5373, 0.152, 0.1089, 0.1036, 0.1113, 0.5, 0.5373, 0.5312, 0.5373, 0.5625, 0.5373, 0.5937, 0.5373, 0.625, 0.5373, 0.6562, 0.5373, 0.6875, 0.5373, 0.7188, 0.5373, 1.0, 0.5373, 0.2085, 0.112, 0.16, 0.1146, 0.75, 0.5373, 0.7812, 0.5373, 0.8125, 0.5373, 0.8438, 0.5373, 0.875, 0.5373, 0.9062, 0.5373, 0.9375, 0.5373, 0.9688, 0.5373, 0.5, 0.5373, 0.1036, 0.1113, 0.1036, 0.1113, 0.5, 0.5373, 0.09375, 0.5373, 0.125, 0.5373, 0.125, 0.5373, 0.09375, 0.5373, 0.2085, 0.112, 1.0, 0.5373, 1.0, 0.5373, 0.2085, 0.112, 0.4688, 0.5373, 0.5, 0.5373, 0.5, 0.5373, 0.4688, 0.5373, 0.3125, 0.5373, 0.3438, 0.5373, 0.3438, 0.5373, 0.3125, 0.5373, 0.1562, 0.5373, 0.1875, 0.5373, 0.1875, 0.5373, 0.1562, 0.5373, 0.0, 0.5373, 0.03125, 0.5373, 0.03125, 0.5373, 0.0, 0.5373, 0.16, 0.1146, 0.2085, 0.112, 0.2085, 0.112, 0.16, 0.1146, 0.375, 0.5373, 0.4062, 0.5373, 0.4062, 0.5373, 0.375, 0.5373, 0.2188, 0.5373, 0.25, 0.5373, 0.25, 0.5373, 0.2188, 0.5373, 0.75, 0.5373, 0.16, 0.1146, 0.16, 0.1146, 0.75, 0.5373, 0.0625, 0.5373, 0.09375, 0.5373, 0.09375, 0.5373, 0.0625, 0.5373, 0.4375, 0.5373, 0.4687, 0.5373, 0.4687, 0.5373, 0.4375, 0.5373, 0.2812, 0.5373, 0.3125, 0.5373, 0.3125, 0.5373, 0.2812, 0.5373, 0.125, 0.5373, 0.1562, 0.5373, 0.1562, 0.5373, 0.125, 0.5373, 0.152, 0.1089, 0.75, 0.5373, 0.75, 0.5373, 0.152, 0.1089, 0.3438, 0.5373, 0.375, 0.5373, 0.375, 0.5373, 0.3438, 0.5373, 0.1875, 0.5373, 0.2187, 0.5373, 0.2187, 0.5373, 0.1875, 0.5373, 0.03125, 0.5373, 0.0625, 0.5373, 0.0625, 0.5373, 0.03125, 0.5373, 0.1036, 0.1113, 0.152, 0.1089, 0.152, 0.1089, 0.1036, 0.1113, 0.4062, 0.5373, 0.4375, 0.5373, 0.4375, 0.5373, 0.4062, 0.5373, 0.25, 0.5373, 0.2812, 0.5373, 0.2812, 0.5373, 0.25, 0.5373])
me_cylinder.use_remesh_fix_poles = True
me_cylinder.use_remesh_preserve_attributes = False
me_cylinder.update()
me_cube = bpy.data.meshes.new('Cube')
me_cube.from_pydata([(1.005, -1.0, 1.0), (1.005, 5.737, 1.0), (0.0, 5.737, -1.0), (0.0, 5.737, 1.0), (0.0, -1.0, -1.0), (0.0, -1.0, 1.0), (0.684, -1.0, -1.0), (1.005, -1.0, -0.6791), (1.005, 5.737, -0.6791), (0.684, 5.737, -1.0)], [], [(6, 7, 0, 5, 4), (8, 1, 0, 7), (2, 3, 1, 8, 9), (6, 9, 8, 7), (2, 9, 6, 4)])
_uv = me_cube.uv_layers.new(name='UVMap')
_uv.uv.foreach_set('vector', [0.375, 0.7899, 0.4151, 0.75, 0.625, 0.75, 0.625, 0.875, 0.375, 0.875, 0.4151, 0.5, 0.625, 0.5, 0.625, 0.75, 0.4151, 0.75, 0.375, 0.375, 0.625, 0.375, 0.625, 0.5, 0.4151, 0.5, 0.375, 0.4601, 0.3351, 0.75, 0.3351, 0.5, 0.4151, 0.5, 0.4151, 0.75, 0.25, 0.5, 0.3351, 0.5, 0.3351, 0.75, 0.25, 0.75])
me_cube.use_remesh_fix_poles = True
me_cube.use_remesh_preserve_attributes = False
me_cube.update()
me_cube_001 = bpy.data.meshes.new('Cube.001')
me_cube_001.from_pydata([(0.0, 5.683, 1.025), (0.0, 5.683, 2.35), (0.6911, 5.683, 2.35), (0.0, -1.054, 2.35), (0.6911, 5.683, 1.215), (0.5003, 5.683, 1.025), (0.0, -0.8352, 1.025), (0.0, -1.054, 1.244), (0.4722, -1.054, 2.35), (0.6911, -0.8352, 2.35), (0.4096, -1.054, 1.244), (0.5003, -0.8352, 1.025), (0.4722, -1.054, 1.306), (0.6911, -0.8352, 1.215)], [], [(13, 4, 2, 9), (4, 13, 11, 5), (4, 5, 0, 1, 2), (7, 10, 12, 8, 3), (12, 10, 11, 13), (8, 12, 13, 9), (10, 7, 6, 11), (5, 11, 6, 0)])
_uv = me_cube_001.uv_layers.new(name='UVMap')
_uv.uv.foreach_set('vector', [0.625, 0.7419, 0.625, 0.5, 0.625, 0.5, 0.625, 0.7419, 0.625, 0.5, 0.625, 0.7419, 0.6576, 0.7419, 0.6576, 0.5, 0.625, 0.5, 0.6576, 0.5, 0.75, 0.5, 0.75, 0.5, 0.625, 0.5, 0.75, 0.75, 0.6731, 0.75, 0.6624, 0.75, 0.6624, 0.75, 0.75, 0.75, 0.6624, 0.75, 0.6731, 0.75, 0.6576, 0.7419, 0.625, 0.7419, 0.6624, 0.75, 0.6624, 0.75, 0.625, 0.7419, 0.625, 0.7419, 0.6731, 0.75, 0.75, 0.75, 0.75, 0.7419, 0.6576, 0.7419, 0.6576, 0.5, 0.6576, 0.7419, 0.75, 0.7419, 0.75, 0.5])
me_cube_001.use_remesh_fix_poles = True
me_cube_001.use_remesh_preserve_attributes = False
me_cube_001.update()
me_cube_002 = bpy.data.meshes.new('Cube.002')
me_cube_002.from_pydata([(-0.3157, -1.288, 2.266), (-0.6169, -1.288, 2.567), (-0.6169, -1.288, 3.199), (-0.3157, -1.288, 3.5), (0.6169, -1.288, 2.567), (0.3157, -1.288, 2.266), (0.3157, -1.288, 3.5), (0.6169, -1.288, 3.199), (1.087, -2.252, 2.707), (1.087, -1.061, 1.516), (1.087, -2.252, 3.249), (0.5762, -2.252, 3.761), (0.5202, 11.09, 3.684), (0.9791, 11.55, 3.225), (0.5762, 8.87, 3.761), (0.5762, -0.9687, 3.761), (0.9414, -0.6035, 3.395), (0.9414, 8.505, 3.395), (1.087, 6.947, 2.594), (1.087, 7.208, 2.855), (1.087, 10.16, 2.855), (1.087, 10.42, 2.594), (1.087, 6.947, 2.092), (1.087, -0.5361, 1.516), (1.087, -0.5483, 1.727), (1.087, -0.7321, 1.727), (1.087, -0.7321, 2.663), (1.087, -0.4501, 2.663), (1.087, -0.4501, 2.857), (1.087, 5.185, 2.857), (0.9791, 12.05, 2.73), (1.087, 10.42, 1.934), (0.8975, 12.23, 2.135), (0.8975, 10.76, 1.516), (0.7893, 12.15, 2.625), (0.8975, 10.42, 1.516), (0.8975, 6.947, 1.516), (0.8975, 6.424, 1.516), (0.8975, -0.2432, 1.516), (0.8975, -0.2432, 2.295), (0.8975, 4.943, 2.295), (0.8975, 6.947, 2.092), (0.8975, 10.42, 1.934), (0.8975, -0.5361, 1.516), (0.8975, -0.5483, 1.727), (0.8975, -0.7321, 1.727), (0.8975, -0.7321, 2.663), (0.8975, -0.4501, 2.663), (0.8975, -0.4501, 2.857), (0.8975, 5.185, 2.857), (0.7893, 12.05, 2.73), (0.0, -2.252, 3.761), (0.0, 4.943, 2.295), (0.0, -0.2432, 2.295), (0.0, -1.061, 1.516), (-1.087, -2.252, 2.707), (-1.087, -1.061, 1.516), (1.583e-08, 11.09, 3.684), (0.0, -0.2432, 1.516), (0.0, 6.424, 1.516), (-1.087, -2.252, 3.249), (-0.5762, -2.252, 3.761), (-0.5202, 11.09, 3.684), (-0.9791, 11.55, 3.225), (0.0, 8.87, 3.761), (-0.5762, 8.87, 3.761), (-0.5762, -0.9687, 3.761), (-0.9414, -0.6035, 3.395), (-0.9414, 8.505, 3.395), (0.0, -0.9687, 3.761), (0.0, -0.6035, 3.395), (0.0, 8.505, 3.395), (-1.087, 6.947, 2.594), (-1.087, 7.208, 2.855), (-1.087, 10.16, 2.855), (-1.087, 10.42, 2.594), (0.0, 7.208, 2.855), (-3.388e-21, 6.947, 2.594), (0.0, 10.42, 2.594), (4.235e-22, 10.16, 2.855), (-1.087, 6.947, 2.092), (-1.087, -0.5361, 1.516), (-1.087, -0.5483, 1.727), (-1.087, -0.7321, 1.727), (-1.087, -0.7321, 2.663), (-1.087, -0.4501, 2.663), (-1.087, -0.4501, 2.857), (-1.087, 5.185, 2.857), (-0.9791, 12.05, 2.73), (-1.087, 10.42, 1.934), (-0.8975, 12.23, 2.135), (-0.8975, 10.76, 1.516), (-0.7893, 12.15, 2.625), (-0.8975, 10.42, 1.516), (-0.8975, 6.947, 1.516), (-0.8975, 6.424, 1.516), (-0.8975, -0.2432, 1.516), (-0.8975, -0.2432, 2.295), (-0.8975, 4.943, 2.295), (-0.8975, 6.947, 2.092), (-0.8975, 10.42, 1.934), (-0.8975, -0.5361, 1.516), (-0.8975, -0.5483, 1.727), (-0.8975, -0.7321, 1.727), (-0.8975, -0.7321, 2.663), (-0.8975, -0.4501, 2.663), (-0.8975, -0.4501, 2.857), (-0.8975, 5.185, 2.857), (-0.7893, 12.05, 2.73), (0.0, 6.947, 1.516), (0.0, 6.947, 2.092), (0.0, 10.76, 1.516), (0.0, 10.42, 1.516), (0.0, 10.42, 1.934), (-2.134e-21, -1.811, 2.266), (-0.3157, -1.811, 2.266), (0.3157, -1.811, 2.266), (-0.6169, -2.252, 2.707), (-0.6169, -2.112, 2.567), (0.6169, -2.252, 3.199), (0.6169, -2.112, 2.567), (0.3157, -2.252, 3.5), (-8.383e-22, -2.252, 3.5), (-0.3157, -2.252, 3.5), (0.6169, -2.252, 2.707), (-0.6169, -2.252, 3.199), (0.0, 11.56, 1.854), (0.4273, 11.56, 1.854), (0.4273, 12.23, 2.135), (0.5355, 12.15, 2.625), (2.297e-08, 11.48, 3.293), (-0.4786, 11.48, 3.293), (-0.4786, 12.15, 2.625), (-0.3704, 11.56, 1.854), (-0.3704, 12.23, 2.135), (0.5355, 11.48, 3.293), (0.8975, 12.23, 2.549), (0.8975, 12.12, 2.653), (1.087, 12.12, 2.653), (0.5762, 11.01, 3.761), (0.0, 11.01, 3.761), (-0.5762, 11.01, 3.761), (-1.087, 11.53, 3.249), (-0.8975, 12.23, 2.549), (-0.8975, 12.12, 2.653), (0.0, 11.56, 3.216), (-0.3704, 11.56, 3.216), (-0.3704, 12.23, 2.549), (0.4273, 11.56, 3.216), (1.087, 11.53, 3.249), (-1.087, 12.12, 2.653), (0.4273, 12.23, 2.549), (6.78e-08, 10.9, 3.497), (7.494e-08, 11.3, 3.105), (0.7893, 11.96, 2.438), (0.7893, 11.86, 2.542), (0.9791, 11.86, 2.542), (0.5202, 10.9, 3.497), (-0.5202, 10.9, 3.497), (-0.9791, 11.36, 3.038), (-0.7893, 11.96, 2.438), (-0.7893, 11.86, 2.542), (-0.4786, 11.3, 3.105), (-0.4786, 11.96, 2.438), (0.5355, 11.3, 3.105), (0.9791, 11.36, 3.038), (-0.9791, 11.86, 2.542), (0.5355, 11.96, 2.438)], [], [(119, 7, 4, 120, 124), (3, 6, 121, 122, 123), (7, 6, 3, 2, 1, 0, 5, 4), (0, 1, 118, 115), (6, 7, 119, 121), (114, 116, 5, 0, 115), (139, 140, 64, 14), (37, 40, 52, 59), (54, 9, 8, 124, 120, 116, 114), (20, 19, 76, 79), (39, 38, 58, 53), (15, 11, 10, 149, 139, 14, 17, 16), (119, 124, 8, 10, 11, 51, 122, 121), (15, 69, 51, 11), (17, 14, 64, 71), (16, 17, 71, 70), (15, 16, 70, 69), (20, 79, 78, 21), (76, 19, 18, 77), (28, 27, 47, 48), (149, 10, 8, 9, 23, 24, 25, 26, 27, 28, 29, 22, 18, 19, 20, 21, 31, 138), (29, 28, 48, 49), (22, 29, 49, 41), (40, 39, 53, 52), (24, 23, 43, 44), (25, 24, 44, 45), (138, 31, 42, 137), (26, 25, 45, 46), (27, 26, 46, 47), (42, 35, 33, 32, 136, 137), (44, 43, 38, 39, 40, 37, 36, 41, 49, 48, 47, 46, 45), (9, 54, 58, 38, 43, 23), (36, 37, 59, 109), (41, 36, 109, 110), (41, 110, 77, 18, 22), (33, 35, 112, 111), (32, 33, 111, 126, 127, 128), (151, 136, 32, 128), (35, 42, 113, 112), (63, 62, 158, 159), (21, 78, 113, 42, 31), (141, 65, 64, 140), (95, 59, 52, 98), (55, 56, 54, 114, 115, 118, 117), (74, 79, 76, 73), (97, 53, 58, 96), (65, 141, 142, 60, 61, 66, 67, 68), (122, 51, 61, 60, 55, 117, 125, 123), (66, 61, 51, 69), (68, 71, 64, 65), (67, 70, 71, 68), (66, 69, 70, 67), (74, 75, 78, 79), (76, 77, 72, 73), (86, 106, 105, 85), (81, 56, 55, 60, 142, 150, 89, 75, 74, 73, 72, 80, 87, 86, 85, 84, 83, 82), (87, 107, 106, 86), (80, 99, 107, 87), (98, 52, 53, 97), (82, 102, 101, 81), (83, 103, 102, 82), (150, 144, 100, 89), (84, 104, 103, 83), (85, 105, 104, 84), (144, 143, 90, 91, 93, 100), (94, 95, 98, 97, 96, 101, 102, 103, 104, 105, 106, 107, 99), (58, 54, 56, 81, 101, 96), (94, 109, 59, 95), (99, 110, 109, 94), (72, 77, 110, 99, 80), (91, 111, 112, 93), (111, 91, 90, 134, 133, 126), (134, 90, 143, 147), (93, 112, 113, 100), (100, 113, 78, 75, 89), (120, 4, 5, 116), (125, 2, 3, 123), (125, 117, 118, 1, 2), (13, 30, 156, 165), (147, 146, 133, 134), (128, 127, 148, 151), (127, 126, 133, 146, 145, 148), (34, 50, 137, 136), (50, 30, 138, 137), (12, 57, 140, 139), (62, 63, 142, 141), (108, 92, 143, 144), (131, 130, 145, 146), (92, 132, 147, 143), (130, 135, 148, 145), (13, 12, 139, 149), (88, 108, 144, 150), (30, 13, 149, 138), (57, 62, 141, 140), (63, 88, 150, 142), (132, 131, 146, 147), (135, 129, 151, 148), (129, 34, 136, 151), (163, 160, 161, 166, 159, 158, 152, 153, 162), (153, 152, 157, 165, 156, 155, 154, 167, 164), (62, 57, 152, 158), (92, 108, 161, 160), (88, 63, 159, 166), (130, 131, 162, 153), (131, 132, 163, 162), (132, 92, 160, 163), (129, 135, 164, 167), (135, 130, 153, 164), (50, 34, 154, 155), (34, 129, 167, 154), (12, 13, 165, 157), (30, 50, 155, 156), (108, 88, 166, 161), (57, 12, 157, 152)])
_uv = me_cube_002.uv_layers.new(name='UVMap')
_uv.uv.foreach_set('vector', [0.564, 0.6374, 0.564, 0.5, 0.436, 0.5, 0.436, 0.6175, 0.4644, 0.6374, 0.814, 0.5, 0.686, 0.5, 0.686, 0.6374, 0.75, 0.6374, 0.814, 0.6374, 0.564, 0.5, 0.625, 0.439, 0.625, 0.311, 0.564, 0.25, 0.436, 0.25, 0.375, 0.311, 0.375, 0.439, 0.436, 0.5, 0.186, 0.5, 0.125, 0.5, 0.125, 0.6175, 0.186, 0.5746, 0.686, 0.5, 0.564, 0.5, 0.564, 0.6374, 0.686, 0.6374, 0.25, 0.5746, 0.314, 0.5746, 0.314, 0.5, 0.186, 0.5, 0.186, 0.5746, 0.701, 0.5202, 0.75, 0.5202, 0.75, 0.5561, 0.701, 0.5561, 0.6576, 0.5902, 0.6576, 0.6188, 0.6576, 0.6188, 0.6576, 0.5902, 0.75, 0.722, 0.6576, 0.722, 0.6576, 0.7419, 0.6976, 0.7419, 0.6976, 0.7395, 0.7232, 0.7345, 0.75, 0.7345, 0.6576, 0.5327, 0.6576, 0.5822, 0.6576, 0.5822, 0.6576, 0.5327, 0.6576, 0.7079, 0.6576, 0.7076, 0.6576, 0.7076, 0.6576, 0.7079, 0.701, 0.7204, 0.701, 0.7419, 0.6576, 0.7419, 0.6576, 0.5117, 0.701, 0.5202, 0.701, 0.5561, 0.67, 0.5622, 0.67, 0.7143, 0.6976, 0.7419, 0.6976, 0.7419, 0.6576, 0.7419, 0.6576, 0.7419, 0.701, 0.7419, 0.75, 0.7419, 0.75, 0.7419, 0.7232, 0.7419, 0.701, 0.7204, 0.75, 0.7204, 0.75, 0.7419, 0.701, 0.7419, 0.67, 0.5622, 0.701, 0.5561, 0.701, 0.5561, 0.67, 0.5622, 0.67, 0.7143, 0.67, 0.5622, 0.67, 0.5622, 0.67, 0.7143, 0.701, 0.7204, 0.67, 0.7143, 0.67, 0.7143, 0.701, 0.7204, 0.6576, 0.5327, 0.6576, 0.5327, 0.6576, 0.5267, 0.6576, 0.5267, 0.6576, 0.5822, 0.6576, 0.5822, 0.6576, 0.5855, 0.6576, 0.5855, 0.6576, 0.7116, 0.6576, 0.7116, 0.6576, 0.7116, 0.6576, 0.7116, 0.6576, 0.5117, 0.6576, 0.7419, 0.6576, 0.7419, 0.6576, 0.722, 0.6576, 0.7127, 0.6576, 0.713, 0.6576, 0.7162, 0.6576, 0.7163, 0.6576, 0.7116, 0.6576, 0.7116, 0.6576, 0.6164, 0.6576, 0.5834, 0.6576, 0.5855, 0.6576, 0.5822, 0.6576, 0.5327, 0.6576, 0.5267, 0.6576, 0.5226, 0.6576, 0.5017, 0.6576, 0.6164, 0.6576, 0.7116, 0.6576, 0.7116, 0.6576, 0.6164, 0.6576, 0.5834, 0.6576, 0.6164, 0.6576, 0.6164, 0.6576, 0.5834, 0.6576, 0.6188, 0.6576, 0.7079, 0.6576, 0.7079, 0.6576, 0.6188, 0.6576, 0.713, 0.6576, 0.7127, 0.6576, 0.7127, 0.6576, 0.713, 0.6576, 0.7162, 0.6576, 0.713, 0.6576, 0.713, 0.6576, 0.7162, 0.6576, 0.5017, 0.6576, 0.5226, 0.6576, 0.5226, 0.6576, 0.5017, 0.6576, 0.7163, 0.6576, 0.7162, 0.6576, 0.7162, 0.6576, 0.7163, 0.6576, 0.7116, 0.6576, 0.7163, 0.6576, 0.7163, 0.6576, 0.7116, 0.6576, 0.5226, 0.6576, 0.5199, 0.6576, 0.514, 0.6576, 0.5, 0.6576, 0.5, 0.6576, 0.5017, 0.6576, 0.713, 0.6576, 0.7127, 0.6576, 0.7076, 0.6576, 0.7079, 0.6576, 0.6188, 0.6576, 0.5902, 0.6576, 0.5811, 0.6576, 0.5834, 0.6576, 0.6164, 0.6576, 0.7116, 0.6576, 0.7116, 0.6576, 0.7163, 0.6576, 0.7162, 0.6576, 0.722, 0.75, 0.722, 0.6576, 0.7076, 0.6576, 0.7076, 0.6576, 0.7127, 0.6576, 0.7127, 0.6576, 0.5811, 0.6576, 0.5902, 0.6576, 0.5902, 0.6576, 0.5811, 0.6576, 0.5834, 0.6576, 0.5811, 0.6576, 0.5811, 0.6576, 0.5834, 0.6576, 0.5834, 0.6576, 0.5834, 0.6576, 0.5855, 0.6576, 0.5855, 0.6576, 0.5834, 0.6576, 0.514, 0.6576, 0.5199, 0.6576, 0.5199, 0.6576, 0.514, 0.6576, 0.5, 0.6576, 0.514, 0.6576, 0.514, 0.6576, 0.5064, 0.6576, 0.5064, 0.6576, 0.5, 0.6576, 0.5, 0.6576, 0.5, 0.6576, 0.5, 0.6576, 0.5, 0.6576, 0.5199, 0.6576, 0.5226, 0.6576, 0.5226, 0.6576, 0.5199, 0.6636, 0.5113, 0.7036, 0.519, 0.7036, 0.519, 0.6636, 0.5113, 0.6576, 0.5267, 0.6576, 0.5267, 0.6576, 0.5226, 0.6576, 0.5226, 0.6576, 0.5226, 0.701, 0.5202, 0.701, 0.5561, 0.75, 0.5561, 0.75, 0.5202, 0.6576, 0.5902, 0.6576, 0.5902, 0.6576, 0.6188, 0.6576, 0.6188, 0.6576, 0.7419, 0.6576, 0.722, 0.75, 0.722, 0.75, 0.7345, 0.7232, 0.7345, 0.6976, 0.7395, 0.6976, 0.7419, 0.6576, 0.5327, 0.6576, 0.5327, 0.6576, 0.5822, 0.6576, 0.5822, 0.6576, 0.7079, 0.6576, 0.7079, 0.6576, 0.7076, 0.6576, 0.7076, 0.701, 0.5561, 0.701, 0.5202, 0.6576, 0.5117, 0.6576, 0.7419, 0.701, 0.7419, 0.701, 0.7204, 0.67, 0.7143, 0.67, 0.5622, 0.75, 0.7419, 0.75, 0.7419, 0.701, 0.7419, 0.6576, 0.7419, 0.6576, 0.7419, 0.6976, 0.7419, 0.6976, 0.7419, 0.7232, 0.7419, 0.701, 0.7204, 0.701, 0.7419, 0.75, 0.7419, 0.75, 0.7204, 0.67, 0.5622, 0.67, 0.5622, 0.701, 0.5561, 0.701, 0.5561, 0.67, 0.7143, 0.67, 0.7143, 0.67, 0.5622, 0.67, 0.5622, 0.701, 0.7204, 0.701, 0.7204, 0.67, 0.7143, 0.67, 0.7143, 0.6576, 0.5327, 0.6576, 0.5267, 0.6576, 0.5267, 0.6576, 0.5327, 0.6576, 0.5822, 0.6576, 0.5855, 0.6576, 0.5855, 0.6576, 0.5822, 0.6576, 0.7116, 0.6576, 0.7116, 0.6576, 0.7116, 0.6576, 0.7116, 0.6576, 0.7127, 0.6576, 0.722, 0.6576, 0.7419, 0.6576, 0.7419, 0.6576, 0.5117, 0.6576, 0.5017, 0.6576, 0.5226, 0.6576, 0.5267, 0.6576, 0.5327, 0.6576, 0.5822, 0.6576, 0.5855, 0.6576, 0.5834, 0.6576, 0.6164, 0.6576, 0.7116, 0.6576, 0.7116, 0.6576, 0.7163, 0.6576, 0.7162, 0.6576, 0.713, 0.6576, 0.6164, 0.6576, 0.6164, 0.6576, 0.7116, 0.6576, 0.7116, 0.6576, 0.5834, 0.6576, 0.5834, 0.6576, 0.6164, 0.6576, 0.6164, 0.6576, 0.6188, 0.6576, 0.6188, 0.6576, 0.7079, 0.6576, 0.7079, 0.6576, 0.713, 0.6576, 0.713, 0.6576, 0.7127, 0.6576, 0.7127, 0.6576, 0.7162, 0.6576, 0.7162, 0.6576, 0.713, 0.6576, 0.713, 0.6576, 0.5017, 0.6576, 0.5017, 0.6576, 0.5226, 0.6576, 0.5226, 0.6576, 0.7163, 0.6576, 0.7163, 0.6576, 0.7162, 0.6576, 0.7162, 0.6576, 0.7116, 0.6576, 0.7116, 0.6576, 0.7163, 0.6576, 0.7163, 0.6576, 0.5017, 0.6576, 0.5, 0.6576, 0.5, 0.6576, 0.514, 0.6576, 0.5199, 0.6576, 0.5226, 0.6576, 0.5811, 0.6576, 0.5902, 0.6576, 0.6188, 0.6576, 0.7079, 0.6576, 0.7076, 0.6576, 0.7127, 0.6576, 0.713, 0.6576, 0.7162, 0.6576, 0.7163, 0.6576, 0.7116, 0.6576, 0.7116, 0.6576, 0.6164, 0.6576, 0.5834, 0.6576, 0.7076, 0.75, 0.722, 0.6576, 0.722, 0.6576, 0.7127, 0.6576, 0.7127, 0.6576, 0.7076, 0.6576, 0.5811, 0.6576, 0.5811, 0.6576, 0.5902, 0.6576, 0.5902, 0.6576, 0.5834, 0.6576, 0.5834, 0.6576, 0.5811, 0.6576, 0.5811, 0.6576, 0.5855, 0.6576, 0.5855, 0.6576, 0.5834, 0.6576, 0.5834, 0.6576, 0.5834, 0.6576, 0.514, 0.6576, 0.514, 0.6576, 0.5199, 0.6576, 0.5199, 0.6576, 0.514, 0.6576, 0.514, 0.6576, 0.5, 0.6576, 0.5, 0.6576, 0.5064, 0.6576, 0.5064, 0.6576, 0.5, 0.6576, 0.5, 0.6576, 0.5, 0.6576, 0.5, 0.6576, 0.5199, 0.6576, 0.5199, 0.6576, 0.5226, 0.6576, 0.5226, 0.6576, 0.5226, 0.6576, 0.5226, 0.6576, 0.5267, 0.6576, 0.5267, 0.6576, 0.5226, 0.436, 0.6175, 0.436, 0.5, 0.314, 0.5, 0.314, 0.5746, 0.564, 0.1126, 0.564, 0.25, 0.625, 0.25, 0.625, 0.1126, 0.564, 0.1126, 0.4644, 0.1126, 0.436, 0.1325, 0.436, 0.25, 0.564, 0.25, 0.6637, 0.5113, 0.6593, 0.503, 0.6593, 0.503, 0.6637, 0.5113, 0.4842, 0.2092, 0.5176, 0.0, 0.4494, 0.0, 0.4635, 0.2092, 0.4635, 0.5408, 0.4494, 0.75, 0.5176, 0.75, 0.4842, 0.5408, 0.4494, 0.75, 0.4494, 0.8839, 0.4494, 1.0, 0.5176, 1.0, 0.5176, 0.8839, 0.5176, 0.75, 0.6593, 0.5013, 0.6617, 0.503, 0.6576, 0.5017, 0.6576, 0.5, 0.6617, 0.503, 0.6593, 0.503, 0.6576, 0.5017, 0.6576, 0.5017, 0.7037, 0.519, 0.7442, 0.519, 0.75, 0.5202, 0.701, 0.5202, 0.7036, 0.519, 0.6636, 0.5113, 0.6576, 0.5117, 0.701, 0.5202, 0.6617, 0.503, 0.6593, 0.5013, 0.6576, 0.5, 0.6576, 0.5017, 0.6919, 0.5124, 0.7143, 0.5124, 0.7085, 0.5112, 0.6923, 0.5112, 0.6593, 0.5013, 0.6606, 0.5013, 0.6576, 0.5, 0.6576, 0.5, 0.7143, 0.5124, 0.6891, 0.5124, 0.6898, 0.5112, 0.7085, 0.5112, 0.6637, 0.5113, 0.7037, 0.519, 0.701, 0.5202, 0.6576, 0.5117, 0.6594, 0.503, 0.6617, 0.503, 0.6576, 0.5017, 0.6576, 0.5017, 0.6593, 0.503, 0.6637, 0.5113, 0.6576, 0.5117, 0.6576, 0.5017, 0.7442, 0.519, 0.7036, 0.519, 0.701, 0.5202, 0.75, 0.5202, 0.6636, 0.5113, 0.6594, 0.503, 0.6576, 0.5017, 0.6576, 0.5117, 0.6606, 0.5013, 0.6919, 0.5124, 0.6923, 0.5112, 0.6576, 0.5, 0.6891, 0.5124, 0.6603, 0.5013, 0.6576, 0.5, 0.6898, 0.5112, 0.6603, 0.5013, 0.6593, 0.5013, 0.6576, 0.5, 0.6576, 0.5, 0.6606, 0.5013, 0.6593, 0.5013, 0.6617, 0.503, 0.6594, 0.503, 0.6636, 0.5113, 0.7036, 0.519, 0.7442, 0.519, 0.7143, 0.5124, 0.6919, 0.5124, 0.7143, 0.5124, 0.7442, 0.519, 0.7037, 0.519, 0.6637, 0.5113, 0.6593, 0.503, 0.6617, 0.503, 0.6593, 0.5013, 0.6603, 0.5013, 0.6891, 0.5124, 0.7036, 0.519, 0.7442, 0.519, 0.7442, 0.519, 0.7036, 0.519, 0.6593, 0.5013, 0.6617, 0.503, 0.6617, 0.503, 0.6593, 0.5013, 0.6594, 0.503, 0.6636, 0.5113, 0.6636, 0.5113, 0.6594, 0.503, 0.7143, 0.5124, 0.6919, 0.5124, 0.6919, 0.5124, 0.7143, 0.5124, 0.6919, 0.5124, 0.6606, 0.5013, 0.6606, 0.5013, 0.6919, 0.5124, 0.6606, 0.5013, 0.6593, 0.5013, 0.6593, 0.5013, 0.6606, 0.5013, 0.6603, 0.5013, 0.6891, 0.5124, 0.6891, 0.5124, 0.6603, 0.5013, 0.6891, 0.5124, 0.7143, 0.5124, 0.7143, 0.5124, 0.6891, 0.5124, 0.6617, 0.503, 0.6593, 0.5013, 0.6593, 0.5013, 0.6617, 0.503, 0.6593, 0.5013, 0.6603, 0.5013, 0.6603, 0.5013, 0.6593, 0.5013, 0.7037, 0.519, 0.6637, 0.5113, 0.6637, 0.5113, 0.7037, 0.519, 0.6593, 0.503, 0.6617, 0.503, 0.6617, 0.503, 0.6593, 0.503, 0.6617, 0.503, 0.6594, 0.503, 0.6594, 0.503, 0.6617, 0.503, 0.7442, 0.519, 0.7037, 0.519, 0.7037, 0.519, 0.7442, 0.519])
me_cube_002.use_remesh_fix_poles = True
me_cube_002.use_remesh_preserve_attributes = False
me_cube_002.update()
me_cube_003 = bpy.data.meshes.new('Cube.003')
me_cube_003.from_pydata([(0.4042, 8.87, 3.659), (0.4042, -0.9687, 3.659), (0.7694, -0.6035, 3.294), (0.7694, 8.505, 3.294), (0.0, 8.87, 3.659), (-0.4042, 8.87, 3.659), (-0.4042, -0.9687, 3.659), (-0.7694, -0.6035, 3.294), (-0.7694, 8.505, 3.294), (0.0, -0.9687, 3.659), (0.0, -0.6035, 3.294), (0.0, 8.505, 3.294), (0.5056, 2.179, 3.558), (-0.5056, 2.179, 3.558), (-0.4042, 2.971, 3.659), (0.0, 2.971, 3.659), (-0.5056, 2.971, 3.558), (0.5056, 2.971, 3.558), (0.4042, 2.971, 3.659), (0.0, 2.796, 3.659), (0.4042, 2.796, 3.659), (-0.5056, 2.796, 3.558), (-0.4042, 2.796, 3.659), (0.5056, 2.796, 3.558), (0.4042, 5.265, 3.659), (0.4042, 4.822, 3.659), (0.4042, -0.2891, 3.659), (0.4042, 0.3279, 3.659), (0.4042, -0.1146, 3.659), (0.4042, 0.945, 3.659), (0.4042, 0.5025, 3.659), (0.4042, 1.562, 3.659), (0.4042, 1.12, 3.659), (0.4042, 2.179, 3.659), (0.4042, 1.737, 3.659), (0.4042, 2.354, 3.659), (-0.4042, 3.588, 3.659), (0.4042, 3.413, 3.659), (0.0, 3.588, 3.659), (0.4042, 4.031, 3.659), (0.4042, 3.588, 3.659), (0.4042, 4.648, 3.659), (0.4042, 4.205, 3.659), (0.5056, 6.056, 3.558), (0.5056, 5.882, 3.558), (0.5056, 5.439, 3.558), (0.5056, 4.822, 3.558), (0.5056, 5.265, 3.558), (0.5056, 3.413, 3.558), (0.5056, 3.588, 3.558), (0.5056, 4.031, 3.558), (0.5056, 4.205, 3.558), (0.5056, 4.648, 3.558), (0.5056, -0.2891, 3.558), (0.5056, -0.1146, 3.558), (0.5056, 0.3279, 3.558), (-0.5056, 3.588, 3.558), (0.5056, 0.5025, 3.558), (0.5056, 0.945, 3.558), (0.5056, 1.12, 3.558), (0.5056, 1.562, 3.558), (0.5056, 1.737, 3.558), (0.5056, 2.354, 3.558), (0.0, 3.413, 3.659), (-0.5056, 3.413, 3.558), (-0.4042, 3.413, 3.659), (0.4042, 5.439, 3.659), (0.4042, 5.882, 3.659), (0.4042, 6.056, 3.659), (-0.4042, 4.205, 3.659), (0.0, 4.205, 3.659), (-0.5056, 4.205, 3.558), (0.0, 4.031, 3.659), (-0.5056, 4.031, 3.558), (-0.4042, 4.031, 3.659), (-0.4042, 4.822, 3.659), (0.0, 4.822, 3.659), (-0.5056, 4.822, 3.558), (0.0, 4.648, 3.659), (-0.5056, 4.648, 3.558), (-0.4042, 4.648, 3.659), (0.0, 5.439, 3.659), (0.0, 5.882, 3.659), (0.0, 6.056, 3.659), (0.0, 5.265, 3.659), (-0.4042, 5.439, 3.659), (0.0, -0.2891, 3.659), (0.0, -0.1146, 3.659), (0.0, 0.3279, 3.659), (0.0, 0.5025, 3.659), (0.0, 0.945, 3.659), (0.0, 1.12, 3.659), (0.0, 1.562, 3.659), (0.0, 1.737, 3.659), (0.0, 2.179, 3.659), (0.0, 2.354, 3.659), (-0.5056, 5.439, 3.558), (-0.5056, 5.265, 3.558), (-0.4042, 5.265, 3.659), (-0.4042, 6.056, 3.659), (-0.5056, 6.056, 3.558), (-0.5056, -0.2891, 3.558), (-0.5056, 5.882, 3.558), (-0.5056, -0.1146, 3.558), (-0.4042, 5.882, 3.659), (-0.5056, 0.3279, 3.558), (-0.5056, 0.5025, 3.558), (-0.5056, 0.945, 3.558), (-0.5056, 1.12, 3.558), (-0.5056, 1.562, 3.558), (-0.5056, 1.737, 3.558), (-0.5056, 2.354, 3.558), (-0.4042, -0.1146, 3.659), (-0.4042, 0.3279, 3.659), (-0.4042, 0.5025, 3.659), (-0.4042, 0.945, 3.659), (-0.4042, 1.12, 3.659), (-0.4042, 1.562, 3.659), (-0.4042, 1.737, 3.659), (-0.4042, 2.179, 3.659), (-0.4042, 2.354, 3.659), (-0.4042, -0.2891, 3.659)], [], [(3, 11, 4, 0), (1, 9, 10, 2), (10, 11, 3, 2), (24, 25, 46, 52, 41, 42, 51, 50, 39, 40, 49, 48, 37, 18, 17, 23, 20, 35, 62, 12, 33, 34, 61, 60, 31, 32, 59, 58, 29, 30, 57, 55, 27, 28, 54, 53, 26, 1, 2, 3, 0, 68, 43, 44, 67, 66, 45, 47), (35, 20, 19, 95), (68, 0, 4, 83), (66, 67, 82, 81), (28, 27, 88, 87), (30, 29, 90, 89), (32, 31, 92, 91), (34, 33, 94, 93), (86, 9, 1, 26), (63, 15, 18, 37), (72, 38, 40, 39), (78, 70, 42, 41), (25, 24, 84, 76), (8, 5, 4, 11), (6, 7, 10, 9), (10, 7, 8, 11), (118, 119, 13, 111, 120, 22, 21, 16, 14, 65, 64, 56, 36, 74, 73, 71, 69, 80, 79, 77, 75, 98, 97, 96, 85, 104, 102, 100, 99, 5, 8, 7, 6, 121, 101, 103, 112, 113, 105, 106, 114, 115, 107, 108, 116, 117, 109, 110), (83, 4, 5, 99), (95, 19, 22, 120), (121, 6, 9, 86), (87, 88, 113, 112), (89, 90, 115, 114), (91, 92, 117, 116), (93, 94, 119, 118), (65, 14, 15, 63), (74, 36, 38, 72), (80, 69, 70, 78), (98, 75, 76, 84), (104, 85, 81, 82), (112, 103, 54, 28, 87), (53, 101, 121, 86, 26), (53, 54, 103, 101), (114, 106, 57, 30, 89), (55, 105, 113, 88, 27), (55, 57, 106, 105), (116, 108, 59, 32, 91), (58, 107, 115, 90, 29), (58, 59, 108, 107), (118, 110, 61, 34, 93), (60, 109, 117, 92, 31), (60, 61, 110, 109), (120, 111, 62, 35, 95), (12, 13, 119, 94, 33), (12, 62, 111, 13), (14, 16, 17, 18, 15), (23, 21, 22, 19, 20), (17, 16, 21, 23), (36, 56, 49, 40, 38), (48, 64, 65, 63, 37), (48, 49, 56, 64), (69, 71, 51, 42, 70), (50, 73, 74, 72, 39), (50, 51, 71, 73), (75, 77, 46, 25, 76), (41, 52, 79, 80, 78), (52, 46, 77, 79), (85, 96, 45, 66, 81), (24, 47, 97, 98, 84), (47, 45, 96, 97), (99, 100, 43, 68, 83), (104, 82, 67, 44, 102), (44, 43, 100, 102)])
_uv = me_cube_003.uv_layers.new(name='UVMap')
_uv.uv.foreach_set('vector', [0.67, 0.5622, 0.67, 0.5622, 0.701, 0.5561, 0.701, 0.5561, 0.701, 0.7204, 0.701, 0.7204, 0.67, 0.7143, 0.67, 0.7143, 0.67, 0.7143, 0.67, 0.5622, 0.67, 0.5622, 0.67, 0.7143, 0.701, 0.6163, 0.701, 0.6237, 0.6924, 0.6237, 0.6924, 0.6266, 0.701, 0.6266, 0.701, 0.634, 0.6924, 0.634, 0.6924, 0.6369, 0.701, 0.6369, 0.701, 0.6443, 0.6924, 0.6443, 0.6924, 0.6472, 0.701, 0.6472, 0.701, 0.6546, 0.6924, 0.6546, 0.6924, 0.6575, 0.701, 0.6575, 0.701, 0.6649, 0.6924, 0.6649, 0.6924, 0.6678, 0.701, 0.6678, 0.701, 0.6752, 0.6924, 0.6752, 0.6924, 0.6782, 0.701, 0.6782, 0.701, 0.6855, 0.6924, 0.6855, 0.6924, 0.6885, 0.701, 0.6885, 0.701, 0.6959, 0.6924, 0.6959, 0.6924, 0.6988, 0.701, 0.6988, 0.701, 0.7062, 0.6924, 0.7062, 0.6924, 0.7091, 0.701, 0.7091, 0.701, 0.7204, 0.67, 0.7143, 0.67, 0.5622, 0.701, 0.5561, 0.701, 0.6031, 0.6924, 0.6031, 0.6924, 0.606, 0.701, 0.606, 0.701, 0.6134, 0.6924, 0.6134, 0.6924, 0.6163, 0.701, 0.6649, 0.701, 0.6575, 0.701, 0.6575, 0.701, 0.6649, 0.701, 0.6031, 0.701, 0.5561, 0.701, 0.5561, 0.701, 0.6031, 0.701, 0.6134, 0.701, 0.606, 0.701, 0.606, 0.701, 0.6134, 0.701, 0.7062, 0.701, 0.6988, 0.701, 0.6988, 0.701, 0.7062, 0.701, 0.6959, 0.701, 0.6885, 0.701, 0.6885, 0.701, 0.6959, 0.701, 0.6855, 0.701, 0.6782, 0.701, 0.6782, 0.701, 0.6855, 0.701, 0.6752, 0.701, 0.6678, 0.701, 0.6678, 0.701, 0.6752, 0.701, 0.7091, 0.701, 0.7204, 0.701, 0.7204, 0.701, 0.7091, 0.701, 0.6472, 0.701, 0.6546, 0.701, 0.6546, 0.701, 0.6472, 0.701, 0.6369, 0.701, 0.6443, 0.701, 0.6443, 0.701, 0.6369, 0.701, 0.6266, 0.701, 0.634, 0.701, 0.634, 0.701, 0.6266, 0.701, 0.6237, 0.701, 0.6163, 0.701, 0.6163, 0.701, 0.6237, 0.67, 0.5622, 0.701, 0.5561, 0.701, 0.5561, 0.67, 0.5622, 0.701, 0.7204, 0.67, 0.7143, 0.67, 0.7143, 0.701, 0.7204, 0.67, 0.7143, 0.67, 0.7143, 0.67, 0.5622, 0.67, 0.5622, 0.701, 0.6752, 0.701, 0.6678, 0.6924, 0.6678, 0.6924, 0.6649, 0.701, 0.6649, 0.701, 0.6575, 0.6924, 0.6575, 0.6924, 0.6546, 0.701, 0.6546, 0.701, 0.6472, 0.6924, 0.6472, 0.6924, 0.6443, 0.701, 0.6443, 0.701, 0.6369, 0.6924, 0.6369, 0.6924, 0.634, 0.701, 0.634, 0.701, 0.6266, 0.6924, 0.6266, 0.6924, 0.6237, 0.701, 0.6237, 0.701, 0.6163, 0.6924, 0.6163, 0.6924, 0.6134, 0.701, 0.6134, 0.701, 0.606, 0.6924, 0.606, 0.6924, 0.6031, 0.701, 0.6031, 0.701, 0.5561, 0.67, 0.5622, 0.67, 0.7143, 0.701, 0.7204, 0.701, 0.7091, 0.6924, 0.7091, 0.6924, 0.7062, 0.701, 0.7062, 0.701, 0.6988, 0.6924, 0.6988, 0.6924, 0.6959, 0.701, 0.6959, 0.701, 0.6885, 0.6924, 0.6885, 0.6924, 0.6855, 0.701, 0.6855, 0.701, 0.6782, 0.6924, 0.6782, 0.6924, 0.6752, 0.701, 0.6031, 0.701, 0.5561, 0.701, 0.5561, 0.701, 0.6031, 0.701, 0.6649, 0.701, 0.6575, 0.701, 0.6575, 0.701, 0.6649, 0.701, 0.7091, 0.701, 0.7204, 0.701, 0.7204, 0.701, 0.7091, 0.701, 0.7062, 0.701, 0.6988, 0.701, 0.6988, 0.701, 0.7062, 0.701, 0.6959, 0.701, 0.6885, 0.701, 0.6885, 0.701, 0.6959, 0.701, 0.6855, 0.701, 0.6782, 0.701, 0.6782, 0.701, 0.6855, 0.701, 0.6752, 0.701, 0.6678, 0.701, 0.6678, 0.701, 0.6752, 0.701, 0.6472, 0.701, 0.6546, 0.701, 0.6546, 0.701, 0.6472, 0.701, 0.6369, 0.701, 0.6443, 0.701, 0.6443, 0.701, 0.6369, 0.701, 0.6266, 0.701, 0.634, 0.701, 0.634, 0.701, 0.6266, 0.701, 0.6163, 0.701, 0.6237, 0.701, 0.6237, 0.701, 0.6163, 0.701, 0.606, 0.701, 0.6134, 0.701, 0.6134, 0.701, 0.606, 0.5202, 0.3326, 0.375, 0.3219, 0.375, 0.4281, 0.5202, 0.4174, 0.5202, 0.375, 0.375, 0.8219, 0.375, 0.9281, 0.5202, 0.9174, 0.5202, 0.875, 0.5202, 0.8326, 0.3031, 0.75, 0.3031, 0.5, 0.1969, 0.5, 0.1969, 0.75, 0.5202, 0.3326, 0.375, 0.3219, 0.375, 0.4281, 0.5202, 0.4174, 0.5202, 0.375, 0.375, 0.8219, 0.375, 0.9281, 0.5202, 0.9174, 0.5202, 0.875, 0.5202, 0.8326, 0.3031, 0.75, 0.3031, 0.5, 0.1969, 0.5, 0.1969, 0.75, 0.5202, 0.3326, 0.375, 0.3219, 0.375, 0.4281, 0.5202, 0.4174, 0.5202, 0.375, 0.375, 0.8219, 0.375, 0.9281, 0.5202, 0.9174, 0.5202, 0.875, 0.5202, 0.8326, 0.3031, 0.75, 0.3031, 0.5, 0.1969, 0.5, 0.1969, 0.75, 0.5202, 0.3326, 0.375, 0.3219, 0.375, 0.4281, 0.5202, 0.4174, 0.5202, 0.375, 0.375, 0.8219, 0.375, 0.9281, 0.5202, 0.9174, 0.5202, 0.875, 0.5202, 0.8326, 0.3031, 0.75, 0.3031, 0.5, 0.1969, 0.5, 0.1969, 0.75, 0.5202, 0.3326, 0.375, 0.3219, 0.375, 0.4281, 0.5202, 0.4174, 0.5202, 0.375, 0.375, 0.8219, 0.375, 0.9281, 0.5202, 0.9174, 0.5202, 0.875, 0.5202, 0.8326, 0.3031, 0.75, 0.3031, 0.5, 0.1969, 0.5, 0.1969, 0.75, 0.5202, 0.3326, 0.375, 0.3219, 0.375, 0.4281, 0.5202, 0.4174, 0.5202, 0.375, 0.375, 0.8219, 0.375, 0.9281, 0.5202, 0.9174, 0.5202, 0.875, 0.5202, 0.8326, 0.3031, 0.5, 0.1969, 0.5, 0.1969, 0.75, 0.3031, 0.75, 0.5202, 0.3326, 0.375, 0.3219, 0.375, 0.4281, 0.5202, 0.4174, 0.5202, 0.375, 0.375, 0.8219, 0.375, 0.9281, 0.5202, 0.9174, 0.5202, 0.875, 0.5202, 0.8326, 0.3031, 0.75, 0.3031, 0.5, 0.1969, 0.5, 0.1969, 0.75, 0.5202, 0.3326, 0.375, 0.3219, 0.375, 0.4281, 0.5202, 0.4174, 0.5202, 0.375, 0.375, 0.8219, 0.375, 0.9281, 0.5202, 0.9174, 0.5202, 0.875, 0.5202, 0.8326, 0.3031, 0.75, 0.3031, 0.5, 0.1969, 0.5, 0.1969, 0.75, 0.5202, 0.3326, 0.375, 0.3219, 0.375, 0.4281, 0.5202, 0.4174, 0.5202, 0.375, 0.5202, 0.8326, 0.375, 0.8219, 0.375, 0.9281, 0.5202, 0.9174, 0.5202, 0.875, 0.3031, 0.75, 0.3031, 0.5, 0.1969, 0.5, 0.1969, 0.75, 0.5202, 0.3326, 0.375, 0.3219, 0.375, 0.4281, 0.5202, 0.4174, 0.5202, 0.375, 0.5202, 0.8326, 0.375, 0.8219, 0.375, 0.9281, 0.5202, 0.9174, 0.5202, 0.875, 0.3031, 0.75, 0.3031, 0.5, 0.1969, 0.5, 0.1969, 0.75, 0.5202, 0.3326, 0.375, 0.3219, 0.375, 0.4281, 0.5202, 0.4174, 0.5202, 0.375, 0.5202, 0.9174, 0.5202, 0.875, 0.5202, 0.8326, 0.375, 0.8219, 0.375, 0.9281, 0.3031, 0.75, 0.3031, 0.5, 0.1969, 0.5, 0.1969, 0.75])
me_cube_003.use_remesh_fix_poles = True
me_cube_003.use_remesh_preserve_attributes = False
me_cube_003.update()
me_cube_004 = bpy.data.meshes.new('Cube.004')
me_cube_004.from_pydata([(-0.06978, -1.485, 0.5248), (-0.1363, -1.485, 0.5913), (-0.1363, -1.485, 0.7309), (-0.06978, -1.485, 0.7974), (0.1363, -1.485, 0.5913), (0.06978, -1.485, 0.5248), (0.06978, -1.485, 0.7974), (0.1363, -1.485, 0.7309), (-0.0789, -1.755, 0.6151), (-0.1363, -1.73, 0.5913), (-0.04599, -1.755, 0.5822), (-0.06978, -1.73, 0.5248), (-0.04599, -1.755, 0.74), (-0.06978, -1.73, 0.7974), (-0.0789, -1.755, 0.7071), (-0.1363, -1.73, 0.7309), (0.04599, -1.755, 0.5822), (0.06978, -1.73, 0.5248), (0.0789, -1.755, 0.6151), (0.1363, -1.73, 0.5913), (0.0789, -1.755, 0.7071), (0.1363, -1.73, 0.7309), (0.04599, -1.755, 0.74), (0.06978, -1.73, 0.7974), (-0.05942, -1.755, 0.5498), (-0.1113, -1.755, 0.6017), (-0.1113, -1.755, 0.7205), (-0.05942, -1.755, 0.7724), (0.1113, -1.755, 0.6017), (0.05942, -1.755, 0.5498), (0.05942, -1.755, 0.7724), (0.1113, -1.755, 0.7205), (-0.05942, -1.755, 0.5498), (-0.1113, -1.755, 0.6017), (-0.1113, -1.755, 0.7205), (-0.05942, -1.755, 0.7724), (0.1113, -1.755, 0.6017), (0.05942, -1.755, 0.5498), (0.05942, -1.755, 0.7724), (0.1113, -1.755, 0.7205), (-0.04599, -1.635, 0.5822), (-0.0789, -1.635, 0.6151), (-0.0789, -1.635, 0.7071), (-0.04599, -1.635, 0.74), (0.0789, -1.635, 0.6151), (0.04599, -1.635, 0.5822), (0.04599, -1.635, 0.74), (0.0789, -1.635, 0.7071)], [], [(0, 5, 17, 11), (6, 23, 21, 7), (17, 5, 4, 19), (16, 18, 44, 45), (0, 1, 2, 3, 6, 7, 4, 5), (9, 15, 2, 1), (6, 3, 13, 23), (4, 7, 21, 19), (13, 3, 2, 15), (24, 25, 9, 11), (26, 27, 13, 15), (28, 29, 17, 19), (30, 31, 21, 23), (29, 24, 11, 17), (25, 26, 15, 9), (19, 21, 31, 28), (23, 13, 27, 30), (0, 11, 9, 1), (32, 33, 25, 24), (34, 35, 27, 26), (36, 37, 29, 28), (38, 39, 31, 30), (37, 32, 24, 29), (33, 34, 26, 25), (39, 36, 28, 31), (35, 38, 30, 27), (10, 8, 33, 32), (14, 12, 35, 34), (18, 16, 37, 36), (22, 20, 39, 38), (16, 10, 32, 37), (8, 14, 34, 33), (20, 18, 36, 39), (12, 22, 38, 35), (45, 44, 47, 46, 43, 42, 41, 40), (8, 10, 40, 41), (22, 12, 43, 46), (14, 8, 41, 42), (20, 22, 46, 47), (12, 14, 42, 43), (18, 20, 47, 44), (10, 16, 45, 40)])
_uv = me_cube_004.uv_layers.new(name='UVMap')
_uv.uv.foreach_set('vector', [0.186, 0.5, 0.314, 0.5, 0.314, 0.7268, 0.186, 0.7268, 0.686, 0.5, 0.686, 0.7268, 0.564, 0.7268, 0.564, 0.5, 0.314, 0.7268, 0.314, 0.5, 0.436, 0.5, 0.436, 0.7268, 0.4277, 0.8328, 0.4578, 0.8027, 0.4578, 0.8027, 0.4277, 0.8328, 0.375, 0.311, 0.436, 0.25, 0.564, 0.25, 0.625, 0.311, 0.625, 0.439, 0.564, 0.5, 0.436, 0.5, 0.375, 0.439, 0.436, 0.02321, 0.564, 0.02321, 0.564, 0.25, 0.436, 0.25, 0.686, 0.5, 0.814, 0.5, 0.814, 0.7268, 0.686, 0.7268, 0.436, 0.5, 0.564, 0.5, 0.564, 0.7268, 0.436, 0.7268, 0.625, 0.02321, 0.625, 0.25, 0.564, 0.25, 0.564, 0.02321, 0.3979, 0.9295, 0.4455, 0.9771, 0.436, 1.0, 0.375, 0.939, 0.5545, 0.9771, 0.6021, 0.9295, 0.625, 0.939, 0.564, 1.0, 0.4455, 0.7729, 0.3979, 0.8205, 0.375, 0.811, 0.436, 0.75, 0.6021, 0.8205, 0.5545, 0.7729, 0.564, 0.75, 0.625, 0.811, 0.3979, 0.8205, 0.3979, 0.9295, 0.375, 0.939, 0.375, 0.811, 0.4455, 0.9771, 0.5545, 0.9771, 0.564, 1.0, 0.436, 1.0, 0.436, 0.7268, 0.564, 0.7268, 0.5545, 0.7729, 0.4455, 0.7729, 0.625, 0.811, 0.625, 0.939, 0.6021, 0.9295, 0.6021, 0.8205, 0.186, 0.5, 0.186, 0.7268, 0.125, 0.7268, 0.125, 0.5, 0.3979, 0.9295, 0.4455, 0.9771, 0.4455, 0.9771, 0.3979, 0.9295, 0.5545, 0.9771, 0.6021, 0.9295, 0.6021, 0.9295, 0.5545, 0.9771, 0.4455, 0.7729, 0.3979, 0.8205, 0.3979, 0.8205, 0.4455, 0.7729, 0.6021, 0.8205, 0.5545, 0.7729, 0.5545, 0.7729, 0.6021, 0.8205, 0.3979, 0.8205, 0.3979, 0.9295, 0.3979, 0.9295, 0.3979, 0.8205, 0.0, 0.0, 0.0, 0.0, 0.0, 0.0, 0.0, 0.0, 0.0, 0.0, 0.0, 0.0, 0.0, 0.0, 0.0, 0.0, 0.6021, 0.9295, 0.6021, 0.8205, 0.6021, 0.8205, 0.6021, 0.9295, 0.4277, 0.9172, 0.4578, 0.9473, 0.4455, 0.9771, 0.3979, 0.9295, 0.5422, 0.9473, 0.5723, 0.9172, 0.6021, 0.9295, 0.5545, 0.9771, 0.4578, 0.8027, 0.4277, 0.8328, 0.3979, 0.8205, 0.4455, 0.7729, 0.5723, 0.8328, 0.5422, 0.8027, 0.5545, 0.7729, 0.6021, 0.8205, 0.4277, 0.8328, 0.4277, 0.9172, 0.3979, 0.9295, 0.3979, 0.8205, 0.4578, 0.9473, 0.5422, 0.9473, 0.5545, 0.9771, 0.4455, 0.9771, 0.5422, 0.8027, 0.4578, 0.8027, 0.4455, 0.7729, 0.5545, 0.7729, 0.5723, 0.9172, 0.5723, 0.8328, 0.6021, 0.8205, 0.6021, 0.9295, 0.4277, 0.8328, 0.4578, 0.8027, 0.5422, 0.8027, 0.5723, 0.8328, 0.5723, 0.9172, 0.5422, 0.9473, 0.4578, 0.9473, 0.4277, 0.9172, 0.4578, 0.9473, 0.4277, 0.9172, 0.4277, 0.9172, 0.4578, 0.9473, 0.5723, 0.8328, 0.5723, 0.9172, 0.5723, 0.9172, 0.5723, 0.8328, 0.5422, 0.9473, 0.4578, 0.9473, 0.4578, 0.9473, 0.5422, 0.9473, 0.5422, 0.8027, 0.5723, 0.8328, 0.5723, 0.8328, 0.5422, 0.8027, 0.5723, 0.9172, 0.5422, 0.9473, 0.5422, 0.9473, 0.5723, 0.9172, 0.4578, 0.8027, 0.5422, 0.8027, 0.5422, 0.8027, 0.4578, 0.8027, 0.4277, 0.9172, 0.4277, 0.8328, 0.4277, 0.8328, 0.4277, 0.9172])
me_cube_004.use_remesh_fix_poles = True
me_cube_004.use_remesh_preserve_attributes = False
me_cube_004.update()
me_cylinder_001 = bpy.data.meshes.new('Cylinder.001')
me_cylinder_001.from_pydata([(2.317e-08, 1.022, -0.4711), (-4.197e-08, 1.022, 0.6059), (0.3712, 0.9484, -0.4711), (0.3712, 0.9484, 0.6059), (0.6858, 0.7382, -0.4711), (0.6858, 0.7382, 0.6059), (0.896, 0.4236, -0.4711), (0.896, 0.4236, 0.6059), (0.896, -0.3188, -0.4711), (0.896, -0.3188, 0.6059), (0.6858, -0.6334, -0.4711), (0.6858, -0.6334, 0.6059), (0.3712, -0.8436, -0.4711), (0.3712, -0.8436, 0.6059), (-6.162e-08, -0.9175, -0.4711), (-1.268e-07, -0.9175, 0.6059), (-0.3712, -0.8436, -0.4711), (-0.3712, -0.8436, 0.6059), (-0.6858, -0.6334, -0.4711), (-0.6858, -0.6334, 0.6059), (-0.896, -0.3188, -0.4711), (-0.896, -0.3188, 0.6059), (-0.896, 0.4236, -0.4711), (-0.896, 0.4236, 0.6059), (-0.6858, 0.7382, -0.4711), (-0.6858, 0.7382, 0.6059), (-0.3712, 0.9484, -0.4711), (-0.3712, 0.9484, 0.6059)], [], [(0, 1, 3, 2), (2, 3, 5, 4), (4, 5, 7, 6), (21, 23, 22, 20), (8, 9, 11, 10), (10, 11, 13, 12), (12, 13, 15, 14), (14, 15, 17, 16), (16, 17, 19, 18), (18, 19, 21, 20), (22, 23, 25, 24), (3, 1, 27, 25, 23, 21, 19, 17, 15, 13, 11, 9, 7, 5), (24, 25, 27, 26), (26, 27, 1, 0), (0, 2, 4, 6, 8, 10, 12, 14, 16, 18, 20, 22, 24, 26), (7, 9, 8, 6)])
me_cylinder_001.polygons.foreach_set('use_smooth', [True] * 16)
_uv = me_cylinder_001.uv_layers.new(name='UVMap')
_uv.uv.foreach_set('vector', [1.0, 0.5, 1.0, 1.0, 0.9375, 1.0, 0.9375, 0.5, 0.9375, 0.5, 0.9375, 1.0, 0.875, 1.0, 0.875, 0.5, 0.875, 0.5, 0.875, 1.0, 0.8125, 1.0, 0.8125, 0.5, 0.3125, 1.0, 0.1875, 1.0, 0.1875, 0.5, 0.3125, 0.5, 0.6875, 0.5, 0.6875, 1.0, 0.625, 1.0, 0.625, 0.5, 0.625, 0.5, 0.625, 1.0, 0.5625, 1.0, 0.5625, 0.5, 0.5625, 0.5, 0.5625, 1.0, 0.5, 1.0, 0.5, 0.5, 0.5, 0.5, 0.5, 1.0, 0.4375, 1.0, 0.4375, 0.5, 0.4375, 0.5, 0.4375, 1.0, 0.375, 1.0, 0.375, 0.5, 0.375, 0.5, 0.375, 1.0, 0.3125, 1.0, 0.3125, 0.5, 0.1875, 0.5, 0.1875, 1.0, 0.125, 1.0, 0.125, 0.5, 0.3418, 0.4717, 0.25, 0.49, 0.1582, 0.4717, 0.08029, 0.4197, 0.02827, 0.3418, 0.02827, 0.1582, 0.08029, 0.08029, 0.1582, 0.02827, 0.25, 0.01, 0.3418, 0.02827, 0.4197, 0.08029, 0.4717, 0.1582, 0.4717, 0.3418, 0.4197, 0.4197, 0.125, 0.5, 0.125, 1.0, 0.0625, 1.0, 0.0625, 0.5, 0.0625, 0.5, 0.0625, 1.0, 0.0, 1.0, 0.0, 0.5, 0.75, 0.49, 0.8418, 0.4717, 0.9197, 0.4197, 0.9717, 0.3418, 0.9717, 0.1582, 0.9197, 0.08029, 0.8418, 0.02827, 0.75, 0.01, 0.6582, 0.02827, 0.5803, 0.08029, 0.5283, 0.1582, 0.5283, 0.3418, 0.5803, 0.4197, 0.6582, 0.4717, 0.8125, 1.0, 0.6875, 1.0, 0.6875, 0.5, 0.8125, 0.5])
me_cylinder_001.use_remesh_fix_poles = True
me_cylinder_001.use_remesh_preserve_attributes = False
me_cylinder_001.update()
me_cube_005 = bpy.data.meshes.new('Cube.005')
me_cube_005.from_pydata([(-0.5076, 0.7085, 0.4678), (0.3719, 0.7085, 0.4678), (-0.5076, -1.966, -1.074), (0.3719, -1.966, -1.074), (-0.5076, -1.966, -1.591), (0.3719, -1.966, -1.591), (-0.5076, 0.7085, -1.131), (-0.5076, 0.329, -1.567), (-0.5076, 0.5738, -1.456), (0.3719, 0.329, -1.567), (0.3719, 0.7085, -1.131), (0.3719, 0.5738, -1.456), (-0.5076, -0.3037, 0.07628), (-0.5076, 0.1379, 0.4678), (-0.5076, -0.2273, 0.272), (-0.5076, -0.06564, 0.4153), (0.3719, 0.1379, 0.4678), (0.3719, -0.3037, 0.07628), (0.3719, -0.06564, 0.4153), (0.3719, -0.2273, 0.272), (-0.5076, -1.159, -0.8798), (-0.5076, -0.3545, -0.1049), (-0.5076, -0.9045, -0.7744), (-0.5076, -0.6624, -0.5902), (-0.5076, -0.4692, -0.3551), (0.3719, -0.3545, -0.1049), (0.3719, -1.159, -0.8798), (0.3719, -0.4692, -0.3551), (0.3719, -0.6624, -0.5902), (0.3719, -0.9045, -0.7744), (-0.5076, 0.007576, -1.57), (-0.5076, -0.3202, -1.574), (-0.5076, -0.648, -1.577), (-0.5076, -0.9758, -1.581), (-0.5076, -1.304, -1.584), (-0.5076, -1.631, -1.588), (0.3719, 0.007576, -1.57), (0.3719, -0.3202, -1.574), (0.3719, -0.648, -1.577), (0.3719, -0.9758, -1.581), (0.3719, -1.304, -1.584), (0.3719, -1.631, -1.588), (-0.5076, -1.965, -1.679), (-0.4317, -1.888, -1.754), (0.296, -1.888, -1.754), (0.3719, -1.965, -1.679), (0.3719, 0.3299, -1.655), (0.296, 0.2549, -1.731), (-0.4317, 0.2549, -1.731), (-0.5076, 0.3299, -1.655), (-0.5076, -1.63, -1.675), (-0.4317, -1.706, -1.752), (0.296, -1.706, -1.752), (0.3719, -1.63, -1.675), (-0.4317, 0.08515, -1.733), (-0.5076, 0.008494, -1.658), (-0.5076, -0.3193, -1.661), (-0.4317, -0.3944, -1.738), (-0.4317, -0.5704, -1.74), (-0.5076, -0.6471, -1.665), (-0.5076, -0.9749, -1.668), (-0.4317, -1.05, -1.745), (-0.4317, -1.226, -1.747), (-0.5076, -1.303, -1.672), (0.3719, 0.008494, -1.658), (0.296, 0.08515, -1.733), (0.296, -0.3944, -1.738), (0.3719, -0.3193, -1.661), (0.3719, -0.6471, -1.665), (0.296, -0.5704, -1.74), (0.296, -1.05, -1.745), (0.3719, -0.9749, -1.668), (0.3719, -1.303, -1.672), (0.296, -1.226, -1.747)], [], [(1, 0, 13, 16), (26, 20, 2, 3), (3, 2, 4, 5), (0, 6, 8, 7, 30, 31, 32, 33, 34, 35, 4, 2, 20, 22, 23, 24, 21, 12, 14, 15, 13), (9, 7, 8, 11), (11, 8, 6, 10), (25, 17, 12, 21), (16, 13, 15, 18), (18, 15, 14, 19), (19, 14, 12, 17), (25, 27, 28, 29, 26, 3, 5, 41, 40, 39, 38, 37, 36, 9, 11, 10, 1, 16, 18, 19, 17), (1, 10, 6, 0), (20, 26, 29, 22), (22, 29, 28, 23), (23, 28, 27, 24), (24, 27, 25, 21), (7, 9, 46, 49), (65, 54, 48, 47), (41, 35, 34, 40), (37, 38, 68, 67), (39, 33, 32, 38), (30, 7, 49, 55), (37, 31, 30, 36), (9, 36, 64, 46), (4, 35, 50, 42), (33, 39, 71, 60), (31, 37, 67, 56), (40, 34, 63, 72), (35, 41, 53, 50), (34, 33, 60, 63), (39, 40, 72, 71), (38, 32, 59, 68), (44, 43, 51, 52), (69, 58, 57, 66), (32, 31, 56, 59), (73, 62, 61, 70), (36, 30, 55, 64), (41, 5, 45, 53), (43, 44, 45, 42), (47, 48, 49, 46), (51, 43, 42, 50), (53, 45, 44, 52), (48, 54, 55, 49), (57, 58, 59, 56), (61, 62, 63, 60), (46, 64, 65, 47), (67, 68, 69, 66), (71, 72, 73, 70), (50, 53, 52, 51), (62, 73, 72, 63), (60, 71, 70, 61), (58, 69, 68, 59), (56, 67, 66, 57), (54, 65, 64, 55), (5, 4, 42, 45)])
me_cube_005.polygons.foreach_set('use_smooth', [True] * 55)
_uv = me_cube_005.uv_layers.new(name='UVMap')
_uv.uv.foreach_set('vector', [0.625, 0.5, 0.875, 0.5, 0.875, 0.6478, 0.625, 0.6478, 0.375, 0.75, 0.375, 1.0, 0.375, 1.0, 0.375, 0.75, 0.375, 0.75, 0.375, 1.0, 0.375, 1.0, 0.375, 0.75, 0.625, 0.25, 0.375, 0.25, 0.375, 0.2197, 0.375, 0.1464, 0.375, 0.1259, 0.375, 0.105, 0.375, 0.08406, 0.375, 0.06315, 0.375, 0.04224, 0.375, 0.02132, 0.375, 0.0, 0.375, 0.0, 0.375, 0.0, 0.375, 0.0, 0.375, 0.0, 0.375, 0.0, 0.5053, 0.0, 0.5432, 0.0, 0.5841, 0.01304, 0.614, 0.05045, 0.625, 0.1022, 0.375, 0.6036, 0.125, 0.6036, 0.125, 0.5, 0.375, 0.5, 0.375, 0.5, 0.375, 0.25, 0.375, 0.25, 0.375, 0.5, 0.5053, 0.75, 0.5432, 0.75, 0.5432, 1.0, 0.5053, 1.0, 0.625, 0.6478, 0.875, 0.6478, 0.875, 0.7006, 0.625, 0.7006, 0.625, 0.75, 0.625, 1.0, 0.5854, 1.0, 0.5854, 0.75, 0.5854, 0.75, 0.5854, 1.0, 0.5432, 1.0, 0.5432, 0.75, 0.5053, 0.75, 0.4506, 0.75, 0.3946, 0.75, 0.3457, 0.75, 0.375, 0.75, 0.375, 0.75, 0.375, 0.75, 0.375, 0.7287, 0.375, 0.7078, 0.375, 0.6869, 0.375, 0.6659, 0.375, 0.645, 0.375, 0.6241, 0.375, 0.6036, 0.375, 0.5303, 0.375, 0.5, 0.625, 0.5, 0.625, 0.6478, 0.614, 0.6995, 0.5841, 0.737, 0.5432, 0.75, 0.625, 0.5, 0.375, 0.5, 0.375, 0.25, 0.625, 0.25, 0.375, 1.0, 0.375, 0.75, 0.375, 0.75, 0.375, 1.0, 0.375, 1.0, 0.375, 0.75, 0.375, 0.75, 0.375, 1.0, 0.375, 1.0, 0.375, 0.75, 0.4506, 0.75, 0.4506, 1.0, 0.4506, 1.0, 0.4506, 0.75, 0.5053, 0.75, 0.5053, 1.0, 0.125, 0.6036, 0.375, 0.6036, 0.375, 0.6036, 0.125, 0.6036, 0.3534, 0.6193, 0.1466, 0.6193, 0.1466, 0.6084, 0.3534, 0.6084, 0.375, 0.7287, 0.125, 0.7287, 0.125, 0.7078, 0.375, 0.7078, 0.375, 0.645, 0.375, 0.6659, 0.375, 0.6659, 0.375, 0.645, 0.375, 0.6869, 0.125, 0.6869, 0.125, 0.6659, 0.375, 0.6659, 0.375, 0.1259, 0.375, 0.1464, 0.375, 0.1464, 0.375, 0.1259, 0.375, 0.645, 0.125, 0.645, 0.125, 0.6241, 0.375, 0.6241, 0.375, 0.6036, 0.375, 0.6241, 0.375, 0.6241, 0.375, 0.6036, 0.375, 0.0, 0.375, 0.02132, 0.375, 0.02132, 0.375, 0.0, 0.125, 0.6869, 0.375, 0.6869, 0.375, 0.6869, 0.125, 0.6869, 0.125, 0.645, 0.375, 0.645, 0.375, 0.645, 0.125, 0.645, 0.375, 0.7078, 0.125, 0.7078, 0.125, 0.7078, 0.375, 0.7078, 0.125, 0.7287, 0.375, 0.7287, 0.375, 0.7287, 0.125, 0.7287, 0.375, 0.04224, 0.375, 0.06315, 0.375, 0.06315, 0.375, 0.04224, 0.375, 0.6869, 0.375, 0.7078, 0.375, 0.7078, 0.375, 0.6869, 0.375, 0.6659, 0.125, 0.6659, 0.125, 0.6659, 0.375, 0.6659, 0.3534, 0.7452, 0.1466, 0.7452, 0.1466, 0.7335, 0.3534, 0.7335, 0.3534, 0.6611, 0.1466, 0.6611, 0.1466, 0.6499, 0.3534, 0.6499, 0.375, 0.08406, 0.375, 0.105, 0.375, 0.105, 0.375, 0.08406, 0.3534, 0.7029, 0.1466, 0.7029, 0.1466, 0.6917, 0.3534, 0.6917, 0.375, 0.6241, 0.125, 0.6241, 0.125, 0.6241, 0.375, 0.6241, 0.375, 0.7287, 0.375, 0.75, 0.375, 0.75, 0.375, 0.7287, 0.1466, 0.7452, 0.3534, 0.7452, 0.375, 0.75, 0.125, 0.75, 0.3534, 0.6084, 0.1466, 0.6084, 0.125, 0.6036, 0.375, 0.6036, 0.1466, 0.7335, 0.1466, 0.7452, 0.125, 0.75, 0.125, 0.7287, 0.375, 0.7287, 0.375, 0.75, 0.3534, 0.7452, 0.3534, 0.7335, 0.1466, 0.6084, 0.1466, 0.6193, 0.125, 0.6241, 0.125, 0.6036, 0.1466, 0.6499, 0.1466, 0.6611, 0.125, 0.6659, 0.125, 0.645, 0.1466, 0.6917, 0.1466, 0.7029, 0.125, 0.7078, 0.125, 0.6869, 0.375, 0.6036, 0.375, 0.6241, 0.3534, 0.6193, 0.3534, 0.6084, 0.375, 0.645, 0.375, 0.6659, 0.3534, 0.6611, 0.3534, 0.6499, 0.375, 0.6869, 0.375, 0.7078, 0.3534, 0.7029, 0.3534, 0.6917, 0.125, 0.7287, 0.375, 0.7287, 0.3534, 0.7335, 0.1466, 0.7335, 0.1466, 0.7029, 0.3534, 0.7029, 0.375, 0.7078, 0.125, 0.7078, 0.125, 0.6869, 0.375, 0.6869, 0.3534, 0.6917, 0.1466, 0.6917, 0.1466, 0.6611, 0.3534, 0.6611, 0.375, 0.6659, 0.125, 0.6659, 0.125, 0.645, 0.375, 0.645, 0.3534, 0.6499, 0.1466, 0.6499, 0.1466, 0.6193, 0.3534, 0.6193, 0.375, 0.6241, 0.125, 0.6241, 0.375, 0.75, 0.375, 1.0, 0.375, 1.0, 0.375, 0.75])
me_cube_005.use_remesh_fix_poles = True
me_cube_005.use_remesh_preserve_attributes = False
me_cube_005.update()
me_cube_006 = bpy.data.meshes.new('Cube.006')
me_cube_006.from_pydata([(0.5762, 11.01, 3.761), (0.5762, 10.04, 3.761), (0.0, 11.01, 3.761), (0.0, 10.04, 3.761), (0.5762, 11.01, 3.882), (-2.513e-07, 11.01, 3.882), (-2.513e-07, 10.04, 3.882), (0.5762, 10.04, 3.882), (0.1912, 11.01, 3.761), (0.1912, 10.04, 3.761), (0.1912, 11.01, 3.882), (0.1912, 10.04, 3.882), (0.4373, 10.79, 4.038), (0.4373, 10.04, 4.038), (0.1912, 10.04, 4.038), (0.1912, 10.79, 4.038)], [], [(8, 9, 3, 2), (10, 5, 6, 11), (1, 0, 4, 7), (8, 2, 5, 10), (9, 1, 7, 11), (3, 9, 11, 6), (0, 8, 10, 4), (11, 7, 13, 14), (0, 1, 9, 8), (12, 15, 14, 13), (10, 11, 14, 15), (7, 4, 12, 13), (4, 10, 15, 12)])
_uv = me_cube_006.uv_layers.new(name='UVMap')
_uv.uv.foreach_set('vector', [0.7337, 0.5202, 0.7337, 0.5561, 0.75, 0.5561, 0.75, 0.5202, 0.7337, 0.5202, 0.75, 0.5202, 0.75, 0.5561, 0.7337, 0.5561, 0.701, 0.5561, 0.701, 0.5202, 0.701, 0.5202, 0.701, 0.5561, 0.7337, 0.5202, 0.75, 0.5202, 0.75, 0.5202, 0.7337, 0.5202, 0.7337, 0.5561, 0.701, 0.5561, 0.701, 0.5561, 0.7337, 0.5561, 0.75, 0.5561, 0.7337, 0.5561, 0.7337, 0.5561, 0.75, 0.5561, 0.701, 0.5202, 0.7337, 0.5202, 0.7337, 0.5202, 0.701, 0.5202, 0.7337, 0.5561, 0.701, 0.5561, 0.701, 0.5561, 0.7337, 0.5561, 0.701, 0.5202, 0.701, 0.5561, 0.7337, 0.5561, 0.7337, 0.5202, 0.701, 0.5202, 0.7337, 0.5202, 0.7337, 0.5561, 0.701, 0.5561, 0.7337, 0.5202, 0.7337, 0.5561, 0.7337, 0.5561, 0.7337, 0.5202, 0.701, 0.5561, 0.701, 0.5202, 0.701, 0.5202, 0.701, 0.5561, 0.701, 0.5202, 0.7337, 0.5202, 0.7337, 0.5202, 0.701, 0.5202])
me_cube_006.use_remesh_fix_poles = True
me_cube_006.use_remesh_preserve_attributes = False
me_cube_006.update()
me_cube_007 = bpy.data.meshes.new('Cube.007')
me_cube_007.from_pydata([(0.2883, -2.252, 3.761), (0.2883, -1.736, 3.761), (1.123e-08, -2.252, 3.761), (-0.2883, -2.252, 3.761), (-0.2883, -1.736, 3.761), (1.123e-08, -1.736, 3.761), (0.06067, -2.252, 3.841), (-0.06067, -2.252, 3.841), (3.198e-09, -2.252, 3.78), (-0.06067, -1.736, 3.841), (0.06067, -1.736, 3.841), (3.198e-09, -1.736, 3.78), (-0.06067, -2.252, 3.905), (-0.06067, -2.14, 4.017), (0.06067, -2.14, 4.017), (0.06067, -2.252, 3.905), (-0.06067, -1.848, 4.017), (-0.06067, -1.736, 3.905), (0.06067, -1.736, 3.905), (0.06067, -1.848, 4.017), (0.2883, -2.252, 3.783), (0.2303, -2.252, 3.841), (0.2303, -1.736, 3.841), (0.2883, -1.736, 3.783), (-0.2303, -2.252, 3.841), (-0.2883, -2.252, 3.783), (-0.2883, -1.736, 3.783), (-0.2303, -1.736, 3.841)], [], [(1, 0, 2, 5), (4, 5, 2, 3), (27, 24, 7, 9), (5, 4, 26, 27, 9, 11), (3, 2, 8, 7, 24, 25), (4, 3, 25, 26), (7, 6, 15, 12), (1, 5, 11, 10, 22, 23), (2, 0, 20, 21, 6, 8), (6, 7, 8), (9, 10, 11), (6, 10, 18, 19, 14, 15), (22, 10, 6, 21), (10, 9, 17, 18), (14, 19, 16, 13), (16, 19, 18, 17), (14, 13, 12, 15), (9, 7, 12, 13, 16, 17), (20, 23, 22, 21), (24, 27, 26, 25), (0, 1, 23, 20)])
_uv = me_cube_007.uv_layers.new(name='UVMap')
_uv.uv.foreach_set('vector', [0.701, 0.7204, 0.701, 0.7419, 0.75, 0.7419, 0.75, 0.7204, 0.701, 0.7204, 0.75, 0.7204, 0.75, 0.7419, 0.701, 0.7419, 0.7109, 0.7204, 0.7109, 0.7419, 0.7397, 0.7419, 0.7397, 0.7204, 0.75, 0.7204, 0.701, 0.7204, 0.701, 0.7204, 0.7109, 0.7204, 0.7397, 0.7204, 0.75, 0.7204, 0.701, 0.7419, 0.75, 0.7419, 0.75, 0.7419, 0.7397, 0.7419, 0.7109, 0.7419, 0.701, 0.7419, 0.701, 0.7204, 0.701, 0.7419, 0.701, 0.7419, 0.701, 0.7204, 0.7603, 0.7419, 0.7397, 0.7419, 0.7397, 0.7419, 0.7603, 0.7419, 0.701, 0.7204, 0.75, 0.7204, 0.75, 0.7204, 0.7397, 0.7204, 0.7109, 0.7204, 0.701, 0.7204, 0.75, 0.7419, 0.701, 0.7419, 0.701, 0.7419, 0.7109, 0.7419, 0.7397, 0.7419, 0.75, 0.7419, 0.7397, 0.7419, 0.7603, 0.7419, 0.75, 0.7419, 0.7397, 0.7204, 0.7603, 0.7204, 0.75, 0.7204, 0.7397, 0.7419, 0.7397, 0.7204, 0.7397, 0.7204, 0.7397, 0.7251, 0.7397, 0.7372, 0.7397, 0.7419, 0.7109, 0.7204, 0.7397, 0.7204, 0.7397, 0.7419, 0.7109, 0.7419, 0.7603, 0.7204, 0.7397, 0.7204, 0.7397, 0.7204, 0.7603, 0.7204, 0.7397, 0.7372, 0.7397, 0.7251, 0.7397, 0.7251, 0.7397, 0.7372, 0.7397, 0.7204, 0.7603, 0.7204, 0.7603, 0.7204, 0.7397, 0.7204, 0.7397, 0.7419, 0.7603, 0.7419, 0.7603, 0.7419, 0.7397, 0.7419, 0.7397, 0.7204, 0.7397, 0.7419, 0.7397, 0.7419, 0.7397, 0.7372, 0.7397, 0.7251, 0.7397, 0.7204, 0.701, 0.7419, 0.701, 0.7204, 0.7109, 0.7204, 0.7109, 0.7419, 0.7109, 0.7419, 0.7109, 0.7204, 0.701, 0.7204, 0.701, 0.7419, 0.701, 0.7419, 0.701, 0.7204, 0.701, 0.7204, 0.701, 0.7419])
me_cube_007.use_remesh_fix_poles = True
me_cube_007.use_remesh_preserve_attributes = False
me_cube_007.update()
me_cube_008 = bpy.data.meshes.new('Cube.008')
me_cube_008.from_pydata([(2.98e-08, 0.7047, -0.9937), (2.98e-08, -0.02996, -0.9937), (0.684, -0.02996, -0.9937), (0.684, 0.7047, -0.9937), (-9.508e-08, 0.7101, -1.355), (-9.666e-08, 0.1432, -1.495), (0.684, 0.1432, -1.495), (0.684, 0.7101, -1.355), (-7.379e-08, 0.809, -1.673), (-6.63e-08, 0.3796, -1.892), (0.684, 0.3796, -1.892), (0.684, 0.809, -1.673), (-2.555e-08, 1.08, -1.95), (-1.689e-08, 0.7604, -2.272), (0.684, 0.7604, -2.272), (0.684, 1.08, -1.95), (-4.965e-08, 1.482, -2.093), (-5.11e-08, 1.206, -2.478), (0.684, 1.206, -2.478), (0.684, 1.482, -2.093), (-5.96e-08, 1.921, -2.162), (-5.96e-08, 1.856, -2.542), (0.684, 1.856, -2.542), (0.684, 1.921, -2.162), (2.98e-08, 2.626, -2.162), (2.98e-08, 2.626, -2.542), (0.684, 2.626, -2.542), (0.684, 2.626, -2.162)], [], [(0, 1, 2, 3), (4, 7, 11, 8), (0, 3, 7, 4), (1, 0, 4, 5), (2, 1, 5, 6), (3, 2, 6, 7), (10, 9, 13, 14), (5, 4, 8, 9), (6, 5, 9, 10), (7, 6, 10, 11), (12, 15, 19, 16), (11, 10, 14, 15), (8, 11, 15, 12), (9, 8, 12, 13), (17, 16, 20, 21), (13, 12, 16, 17), (14, 13, 17, 18), (15, 14, 18, 19), (22, 21, 25, 26), (18, 17, 21, 22), (19, 18, 22, 23), (16, 19, 23, 20), (24, 27, 26, 25), (23, 22, 26, 27), (20, 23, 27, 24), (21, 20, 24, 25)])
_uv = me_cube_008.uv_layers.new(name='UVMap')
_uv.uv.foreach_set('vector', [0.25, 0.5, 0.25, 0.75, 0.3351, 0.75, 0.3351, 0.5, 0.25, 0.5, 0.3351, 0.5, 0.3351, 0.5, 0.25, 0.5, 0.25, 0.5, 0.3351, 0.5, 0.3351, 0.5, 0.25, 0.5, 0.25, 0.75, 0.25, 0.5, 0.25, 0.5, 0.25, 0.75, 0.3351, 0.75, 0.25, 0.75, 0.25, 0.75, 0.3351, 0.75, 0.3351, 0.5, 0.3351, 0.75, 0.3351, 0.75, 0.3351, 0.5, 0.3351, 0.75, 0.25, 0.75, 0.25, 0.75, 0.3351, 0.75, 0.25, 0.75, 0.25, 0.5, 0.25, 0.5, 0.25, 0.75, 0.3351, 0.75, 0.25, 0.75, 0.25, 0.75, 0.3351, 0.75, 0.3351, 0.5, 0.3351, 0.75, 0.3351, 0.75, 0.3351, 0.5, 0.25, 0.5, 0.3351, 0.5, 0.3351, 0.5, 0.25, 0.5, 0.3351, 0.5, 0.3351, 0.75, 0.3351, 0.75, 0.3351, 0.5, 0.25, 0.5, 0.3351, 0.5, 0.3351, 0.5, 0.25, 0.5, 0.25, 0.75, 0.25, 0.5, 0.25, 0.5, 0.25, 0.75, 0.25, 0.75, 0.25, 0.5, 0.25, 0.5, 0.25, 0.75, 0.25, 0.75, 0.25, 0.5, 0.25, 0.5, 0.25, 0.75, 0.3351, 0.75, 0.25, 0.75, 0.25, 0.75, 0.3351, 0.75, 0.3351, 0.5, 0.3351, 0.75, 0.3351, 0.75, 0.3351, 0.5, 0.3351, 0.75, 0.25, 0.75, 0.25, 0.75, 0.3351, 0.75, 0.3351, 0.75, 0.25, 0.75, 0.25, 0.75, 0.3351, 0.75, 0.3351, 0.5, 0.3351, 0.75, 0.3351, 0.75, 0.3351, 0.5, 0.25, 0.5, 0.3351, 0.5, 0.3351, 0.5, 0.25, 0.5, 0.25, 0.5, 0.3351, 0.5, 0.3351, 0.75, 0.25, 0.75, 0.3351, 0.5, 0.3351, 0.75, 0.3351, 0.75, 0.3351, 0.5, 0.25, 0.5, 0.3351, 0.5, 0.3351, 0.5, 0.25, 0.5, 0.25, 0.75, 0.25, 0.5, 0.25, 0.5, 0.25, 0.75])
me_cube_008.use_remesh_fix_poles = True
me_cube_008.use_remesh_preserve_attributes = False
me_cube_008.update()

# ---- objects
ob_cylinder = bpy.data.objects.new('Cylinder', me_cylinder)
ob_cube = bpy.data.objects.new('Cube', me_cube)
ob_empty = bpy.data.objects.new('Empty', None)
ob_cube_001 = bpy.data.objects.new('Cube.001', me_cube_001)
ob_cube_002 = bpy.data.objects.new('Cube.002', me_cube_002)
ob_cube_003 = bpy.data.objects.new('Cube.003', me_cube_003)
ob_cube_004 = bpy.data.objects.new('Cube.004', me_cube_004)
ob_cylinder_001 = bpy.data.objects.new('Cylinder.001', me_cylinder_001)
ob_cube_005 = bpy.data.objects.new('Cube.005', me_cube_005)
ob_cube_006 = bpy.data.objects.new('Cube.006', me_cube_006)
ob_cube_007 = bpy.data.objects.new('Cube.007', me_cube_007)
ob_cube_008 = bpy.data.objects.new('Cube.008', me_cube_008)
ob_arribaimagen = bpy.data.objects.new('arribaimagen', None)
ob_perfilimagen = bpy.data.objects.new('perfilImagen', None)
ob_light = bpy.data.objects.new('Light', light_light)
ob_camera = bpy.data.objects.new('Camera', cam_camera)

# ---- transforms, parenting, visibility, modifiers, constraints
ob_cylinder.location = (0.0, 0.0, 0.0)
_m = ob_cylinder.modifiers.new('Mirror', 'MIRROR')
_m.mirror_object = ob_empty
_m = ob_cylinder.modifiers.new('Auto Smooth', 'NODES')
_m.node_group = ng_auto_smooth
_gi = [s.identifier for s in ng_auto_smooth.interface.items_tree if s.item_type == 'SOCKET' and s.in_out == 'INPUT']
_m[_gi[1]] = 0.5236  # Angle
ob_cube.location = (-0.04807, 0.07382, 0.4376)
ob_cube.scale = (0.221, 0.221, 0.221)
_m = ob_cube.modifiers.new('Mirror', 'MIRROR')
_m.use_clip = True
_m.mirror_object = ob_empty
ob_empty.location = (0.0, 0.0, 0.0)
ob_cube_001.location = (-0.03624, -1.201, 0.02389)
ob_cube_001.scale = (0.221, 0.221, 0.221)
_m = ob_cube_001.modifiers.new('Mirror', 'MIRROR')
_m.use_clip = True
_m.mirror_object = ob_empty
ob_cube_002.location = (0.0, -1.201, 0.02389)
ob_cube_002.scale = (0.221, 0.221, 0.221)
ob_cube_003.location = (0.0, -1.201, 0.02389)
ob_cube_003.scale = (0.221, 0.221, 0.221)
ob_cube_004.location = (0.0, 0.0, 0.0)
ob_cylinder_001.location = (1.279e-16, 1.466, 0.576)
ob_cylinder_001.rotation_euler = (-0.0, 1.571, 0.0)
ob_cylinder_001.scale = (0.1441, 0.1441, 0.1441)
_m = ob_cylinder_001.modifiers.new('Auto Smooth', 'NODES')
_m.node_group = ng_auto_smooth
_gi = [s.identifier for s in ng_auto_smooth.interface.items_tree if s.item_type == 'SOCKET' and s.in_out == 'INPUT']
_m[_gi[1]] = 0.5236  # Angle
ob_cube_005.location = (1.278e-16, 1.61, 0.5755)
ob_cube_005.scale = (-0.112, -0.112, -0.112)
_m = ob_cube_005.modifiers.new('Auto Smooth', 'NODES')
_m.node_group = ng_auto_smooth
_gi = [s.identifier for s in ng_auto_smooth.interface.items_tree if s.item_type == 'SOCKET' and s.in_out == 'INPUT']
_m[_gi[1]] = 0.5236  # Angle
ob_cube_006.location = (0.0, -1.201, 0.02389)
ob_cube_006.scale = (0.221, 0.221, 0.221)
_m = ob_cube_006.modifiers.new('Mirror', 'MIRROR')
_m.mirror_object = ob_empty
ob_cube_007.location = (0.0, -1.201, 0.02389)
ob_cube_007.scale = (0.221, 0.221, 0.221)
ob_cube_008.location = (-0.04807, 0.07382, 0.4376)
ob_cube_008.scale = (0.221, 0.221, 0.221)
_m = ob_cube_008.modifiers.new('Mirror', 'MIRROR')
_m.use_clip = True
_m.mirror_object = ob_empty
ob_arribaimagen.location = (0.0, 0.0, -5.006)
ob_arribaimagen.rotation_euler = (0.0, 0.0, 7.854)
ob_arribaimagen.empty_display_type = 'IMAGE'
ob_arribaimagen.empty_display_size = 5.0
ob_arribaimagen.show_empty_image_only_axis_aligned = True
ob_perfilimagen.location = (-8.772, 0.0, 0.0)
ob_perfilimagen.rotation_euler = (1.571, -6283.0, 1.571)
ob_perfilimagen.empty_display_type = 'IMAGE'
ob_perfilimagen.empty_display_size = 5.0
ob_perfilimagen.show_empty_image_only_axis_aligned = True
ob_light.location = (4.076, 1.005, 5.904)
ob_light.rotation_euler = (0.6503, 0.05522, 1.866)
ob_light.lock_rotations_4d = False
ob_light.empty_display_type = 'ARROWS'
ob_light.color = (0.0, 0.0, 0.0, 0.0)
ob_light.lineart.crease_threshold = 0.0
ob_camera.location = (7.359, -6.926, 4.958)
ob_camera.rotation_euler = (1.109, 0.0, 0.8149)
ob_camera.lock_rotations_4d = False
ob_camera.empty_display_type = 'ARROWS'
ob_camera.color = (0.0, 0.0, 0.0, 0.0)
ob_camera.display_type = 'WIRE'
ob_camera.lineart.crease_threshold = 0.0

# ---- collection membership
col_collection.objects.link(ob_cylinder)
col_collection.objects.link(ob_cube)
col_collection.objects.link(ob_empty)
col_collection.objects.link(ob_cube_001)
col_collection.objects.link(ob_cube_002)
col_collection.objects.link(ob_cube_003)
col_collection.objects.link(ob_cube_004)
col_collection.objects.link(ob_cylinder_001)
col_collection.objects.link(ob_cube_005)
col_collection.objects.link(ob_cube_006)
col_collection.objects.link(ob_cube_007)
col_collection.objects.link(ob_cube_008)
col_imagenes.objects.link(ob_arribaimagen)
col_imagenes.objects.link(ob_perfilimagen)
col_camerayluz.objects.link(ob_light)
col_camerayluz.objects.link(ob_camera)
def _layer_coll(name, lc=None):
    lc = lc or bpy.context.view_layer.layer_collection
    for c in lc.children:
        if c.name == name: return c
        r = _layer_coll(name, c)
        if r: return r
_layer_coll('CamerayLuz').exclude = True

# ---- scene / render settings (as saved in the file)
scene.camera = ob_camera
scene.frame_start = 1; scene.frame_end = 250; scene.frame_set(58)
scene.render.engine = 'BLENDER_EEVEE_NEXT'
scene.cycles.use_denoising = False
scene.cycles.samples = 128
scene.cycles.sampling_pattern = 'TABULATED_SOBOL'
scene.cycles.use_adaptive_sampling = False
scene.cycles.use_light_tree = False
scene.view_settings.view_transform = 'Filmic'
bpy.context.view_layer.update()
